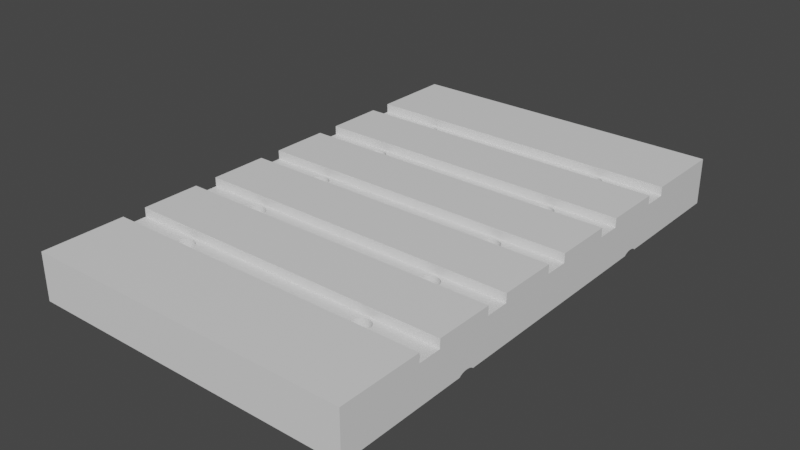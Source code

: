 # Source: garage.blend  (saved by Blender 2.93.20; exported with 4.5.12 LTS)
import bpy
from mathutils import Matrix  # noqa: F401  (used for matrix-valued properties, if any)

bpy.ops.wm.read_factory_settings(use_empty=True)
scene = bpy.context.scene
scene.name = 'Scene'

# ---- collections
col_collection = bpy.data.collections.new('Collection'); scene.collection.children.link(col_collection)

# ---- materials (node trees are filled in below, after node groups)
mat_unpaintedconcrete = bpy.data.materials.new('UnpaintedConcrete')
mat_unpaintedconcrete.use_transparent_shadow = False
mat_concreterough = bpy.data.materials.new('ConcreteRough')
mat_concreterough.use_transparent_shadow = False
mat_paintedconcrete = bpy.data.materials.new('PaintedConcrete')
mat_paintedconcrete.use_transparent_shadow = False

# ---- material node trees
mat_unpaintedconcrete.use_nodes = True; mat_unpaintedconcrete.node_tree.nodes.clear()
_N = mat_unpaintedconcrete.node_tree.nodes; _L = mat_unpaintedconcrete.node_tree.links
n0 = _N.new('ShaderNodeBsdfPrincipled'); n0.name = 'Principled BSDF'; n0.location = (10, 300)
n0.distribution = 'GGX'
n0.subsurface_method = 'BURLEY'
n0.inputs[3].default_value = 1.45
n0.inputs[27].default_value = (0.0, 0.0, 0.0, 1.0)
n0.inputs[28].default_value = 1.0
n1 = _N.new('ShaderNodeOutputMaterial'); n1.name = 'Material Output'; n1.location = (300, 300)
_L.new(n0.outputs[0], n1.inputs[0])
n1.is_active_output = True
mat_concreterough.use_nodes = True; mat_concreterough.node_tree.nodes.clear()
_N = mat_concreterough.node_tree.nodes; _L = mat_concreterough.node_tree.links
n0 = _N.new('ShaderNodeBsdfPrincipled'); n0.name = 'Principled BSDF'; n0.location = (10, 300)
n0.distribution = 'GGX'
n0.subsurface_method = 'BURLEY'
n0.inputs[3].default_value = 1.45
n0.inputs[27].default_value = (0.0, 0.0, 0.0, 1.0)
n0.inputs[28].default_value = 1.0
n1 = _N.new('ShaderNodeOutputMaterial'); n1.name = 'Material Output'; n1.location = (300, 300)
_L.new(n0.outputs[0], n1.inputs[0])
n1.is_active_output = True
mat_paintedconcrete.use_nodes = True; mat_paintedconcrete.node_tree.nodes.clear()
_N = mat_paintedconcrete.node_tree.nodes; _L = mat_paintedconcrete.node_tree.links
n0 = _N.new('ShaderNodeBsdfPrincipled'); n0.name = 'Principled BSDF'; n0.location = (10, 300)
n0.distribution = 'GGX'
n0.subsurface_method = 'BURLEY'
n0.inputs[3].default_value = 1.45
n0.inputs[27].default_value = (0.0, 0.0, 0.0, 1.0)
n0.inputs[28].default_value = 1.0
n1 = _N.new('ShaderNodeOutputMaterial'); n1.name = 'Material Output'; n1.location = (300, 300)
_L.new(n0.outputs[0], n1.inputs[0])
n1.is_active_output = True

# ---- world
world_world = bpy.data.worlds.new('World'); scene.world = world_world
world_world.use_nodes = True; world_world.node_tree.nodes.clear()
_N = world_world.node_tree.nodes; _L = world_world.node_tree.links
n0 = _N.new('ShaderNodeOutputWorld'); n0.name = 'World Output'; n0.location = (300, 300)
n1 = _N.new('ShaderNodeBackground'); n1.name = 'Background'; n1.location = (10, 300)
n1.inputs[0].default_value = (0.05088, 0.05088, 0.05088, 1.0)
_L.new(n1.outputs[0], n0.inputs[0])
n0.is_active_output = True
world_world.color = (0.05088, 0.05088, 0.05088)
world_world.use_sun_shadow = False
world_world.sun_shadow_jitter_overblur = 0.0

# ---- meshes
me_cube_001 = bpy.data.meshes.new('Cube.001')
me_cube_001.from_pydata([(-17.5, -27.5, -2.5), (-17.5, -27.5, 2.5), (-17.5, 27.5, -2.5), (-17.5, 27.5, 2.5), (17.5, -27.5, -2.5), (17.5, -27.5, 2.5), (17.5, 27.5, -2.5), (17.5, 27.5, 2.5), (-17.5, -18.75, 1.542), (-17.5, -18.75, 2.5), (-17.5, -16.25, 1.542), (-17.5, -16.25, 2.5), (-17.5, -1.25, 1.542), (-17.5, -1.25, 2.5), (-17.5, -7.5, 2.5), (-17.5, -7.5, 1.542), (-17.5, -10.0, 1.542), (-17.5, -10.0, 2.5), (-17.5, 1.25, 1.542), (-17.5, 7.5, 1.542), (-17.5, 7.5, 2.5), (-17.5, 1.25, 2.5), (-17.5, 16.25, 1.542), (-17.5, 16.25, 2.5), (-17.5, 10.0, 2.5), (-17.5, 18.75, 2.5), (-17.5, 10.0, 1.542), (-17.5, 18.75, 1.542), (17.5, -18.75, 2.5), (17.5, -10.0, 1.542), (17.5, -16.25, 1.542), (17.5, -16.25, 2.5), (17.5, -1.25, 1.542), (17.5, -7.5, 1.542), (17.5, -7.5, 2.5), (17.5, -1.25, 2.5), (17.5, -10.0, 2.5), (17.5, 7.5, 1.542), (17.5, 1.25, 1.542), (17.5, 1.25, 2.5), (17.5, 10.0, 1.542), (17.5, 10.0, 2.5), (17.5, 7.5, 2.5), (17.5, 16.25, 1.542), (17.5, 18.75, 1.542), (17.5, 18.75, 2.5), (17.5, 16.25, 2.5), (17.5, -18.75, 1.542), (-11.06, 0.8315, -2.5), (-9.793, -9.457, -2.5), (-11.06, 0.8315, 1.542), (-9.793, -9.457, 1.542), (10.7, 7.769, -2.5), (10.7, 7.769, 1.542), (-10.88, 0.9239, -2.5), (-10.88, 0.9239, 1.542), (-10.7, 0.9808, -2.5), (-10.7, 0.9808, 1.542), (10.5, 7.75, -2.5), (10.5, 7.75, 1.542), (10.3, 7.769, -2.5), (10.3, 7.769, 1.542), (-10.5, 1.0, -2.5), (-10.5, 1.0, 1.542), (10.12, 7.826, -2.5), (10.12, 7.826, 1.542), (10.5, 1.0, -2.5), (10.5, 1.0, 1.542), (10.7, 0.9808, -2.5), (9.944, 7.919, -2.5), (9.944, 7.919, 1.542), (10.7, 0.9808, 1.542), (-9.944, -9.581, -2.5), (-9.944, -9.581, 1.542), (9.793, 8.043, -2.5), (9.793, 8.043, 1.542), (10.88, 0.9239, -2.5), (10.88, 0.9239, 1.542), (-10.12, -9.674, -2.5), (-10.12, -9.674, 1.542), (11.06, 0.8315, -2.5), (11.06, 0.8315, 1.542), (9.669, 8.194, -2.5), (9.669, 8.194, 1.542), (-10.3, -9.731, -2.5), (-10.3, -9.731, 1.542), (11.21, 0.7071, -2.5), (9.576, 8.367, -2.5), (11.21, 0.7071, 1.542), (9.576, 8.367, 1.542), (-10.5, -9.75, -2.5), (-10.5, -9.75, 1.542), (11.33, 0.5556, -2.5), (9.519, 8.555, -2.5), (9.519, 8.555, 1.542), (11.33, 0.5556, 1.542), (-10.7, -9.731, -2.5), (-10.7, -9.731, 1.542), (11.42, 0.3827, -2.5), (9.5, 8.75, -2.5), (11.42, 0.3827, 1.542), (9.5, 8.75, 1.542), (-10.88, -9.674, -2.5), (-10.88, -9.674, 1.542), (9.519, 8.945, -2.5), (11.48, 0.1951, -2.5), (9.519, 8.945, 1.542), (11.48, 0.1951, 1.542), (-11.06, -9.581, -2.5), (-11.06, -9.581, 1.542), (11.49, 0.07593, 1.542), (11.5, 0.0, -2.5), (11.5, 0.0, 1.542), (9.576, 9.133, -2.5), (9.576, 9.133, 1.542), (-11.21, -9.457, -2.5), (-11.21, -9.457, 1.542), (11.48, -0.1951, -2.5), (11.48, -0.1951, 1.542), (9.669, 9.306, -2.5), (9.669, 9.306, 1.542), (-11.33, -9.306, -2.5), (-11.33, -9.306, 1.542), (11.42, -0.3827, -2.5), (11.42, -0.3827, 1.542), (9.793, 9.457, -2.5), (9.793, 9.457, 1.542), (-11.42, -9.133, -2.5), (-11.42, -9.133, 1.542), (-11.48, -8.945, -2.5), (-11.48, -8.945, 1.542), (9.944, 9.581, -2.5), (9.944, 9.581, 1.542), (-11.49, -8.826, 1.542), (-11.5, -8.75, -2.5), (-11.5, -8.75, 1.542), (-11.48, -8.555, -2.5), (-11.48, -8.555, 1.542), (10.12, 9.674, -2.5), (10.12, 9.674, 1.542), (-11.42, -8.367, -2.5), (-11.42, -8.367, 1.542), (10.3, 9.731, -2.5), (10.3, 9.731, 1.542), (-11.33, -8.194, -2.5), (-11.33, -8.194, 1.542), (-11.21, -8.043, -2.5), (-11.21, -8.043, 1.542), (10.5, 9.75, -2.5), (10.5, 9.75, 1.542), (-11.06, -7.919, -2.5), (-11.06, -7.919, 1.542), (-10.5, 18.5, -2.5), (-10.5, 18.5, 1.542), (-10.88, -7.826, -2.5), (-10.88, -7.826, 1.542), (-10.3, 18.48, -2.5), (-10.3, 18.48, 1.542), (-10.7, -7.769, -2.5), (-10.7, -7.769, 1.542), (-10.12, 18.42, -2.5), (-10.12, 18.42, 1.542), (-10.5, -7.75, -2.5), (-11.33, 18.06, -2.5), (-10.5, -7.75, 1.542), (-11.06, 18.33, -2.5), (-11.21, 18.21, -2.5), (-10.88, 18.42, -2.5), (-10.7, 18.48, -2.5), (-10.5, 16.5, -2.5), (-10.5, 16.5, -2.5), (-10.12, 16.58, -2.5), (-9.944, 16.67, -2.5), (-9.944, 18.33, -2.5), (-9.669, 16.94, -2.5), (-9.669, 18.06, -2.5), (-9.793, 16.79, -2.5), (11.33, -0.5556, -2.5), (-9.793, 18.21, -2.5), (-10.3, 16.52, -2.5), (11.33, -0.5556, 1.542), (-9.519, 17.7, -2.5), (-9.519, 17.3, -2.5), (-9.5, 17.5, -2.5), (9.5, 17.5, -2.5), (9.5, -8.75, -2.5), (9.5, 0.0, -2.5), (9.519, -0.1951, -2.5), (9.519, -8.555, -2.5), (9.519, 0.1951, -2.5), (9.519, 17.3, -2.5), (9.576, -8.367, -2.5), (9.576, -0.3827, -2.5), (10.5, -7.75, -2.5), (9.576, 0.3827, -2.5), (10.5, -7.75, 1.542), (9.519, -8.945, -2.5), (-9.944, 18.33, 1.542), (9.519, 17.7, -2.5), (10.7, -7.769, -2.5), (11.21, -0.7071, -2.5), (11.21, -0.7071, 1.542), (-9.576, 17.12, -2.5), (10.7, -7.769, 1.542), (-9.576, 17.88, -2.5), (9.576, 17.12, -2.5), (9.669, -0.5556, -2.5), (9.669, -8.194, -2.5), (9.669, 0.5556, -2.5), (-9.793, 18.21, 1.542), (9.669, 16.94, -2.5), (9.793, -8.043, -2.5), (9.793, -0.7071, -2.5), (9.793, 16.79, -2.5), (9.793, -9.457, -2.5), (9.793, 0.7071, -2.5), (11.06, -0.8315, -2.5), (11.06, -0.8315, 1.542), (9.793, 18.21, -2.5), (9.669, -9.306, -2.5), (9.669, 18.06, -2.5), (9.944, -0.8315, -2.5), (9.944, -7.919, -2.5), (9.944, 16.67, -2.5), (10.12, -7.826, -2.5), (10.12, -0.9239, -2.5), (9.944, -9.581, -2.5), (9.944, 0.8315, -2.5), (9.944, 18.33, -2.5), (10.12, 0.9239, -2.5), (10.12, 16.58, -2.5), (10.3, -7.769, -2.5), (10.3, -0.9808, -2.5), (10.3, 0.9808, -2.5), (10.3, 16.52, -2.5), (10.3, 18.48, -2.5), (10.12, -9.674, -2.5), (10.88, -0.9239, -2.5), (10.88, -0.9239, 1.542), (10.12, 18.42, -2.5), (9.576, -9.133, -2.5), (-9.669, 18.06, 1.542), (9.576, 17.88, -2.5), (10.88, -7.826, -2.5), (10.88, -7.826, 1.542), (10.5, -16.5, -2.5), (10.5, -9.75, -2.5), (10.5, -1.0, -2.5), (10.7, -0.9808, -2.5), (10.7, -0.9808, 1.542), (10.5, 16.5, -2.5), (10.5, 18.5, -2.5), (10.7, -16.52, -2.5), (10.7, -9.731, -2.5), (-9.576, 17.88, 1.542), (10.7, 16.52, -2.5), (10.7, 9.731, -2.5), (10.7, 18.48, -2.5), (11.06, -7.919, -2.5), (11.06, -7.919, 1.542), (10.88, 7.826, -2.5), (10.5, -1.0, 1.542), (10.88, -9.674, -2.5), (10.88, -16.58, -2.5), (-9.519, 17.7, 1.542), (10.88, 9.674, -2.5), (10.88, 16.58, -2.5), (10.88, 18.42, -2.5), (11.06, 9.581, -2.5), (11.06, 16.67, -2.5), (11.21, -16.79, -2.5), (11.21, -9.457, -2.5), (11.06, -9.581, -2.5), (11.06, -16.67, -2.5), (11.21, -8.043, -2.5), (11.21, -8.043, 1.542), (11.06, 7.919, -2.5), (11.06, 18.33, -2.5), (10.3, -0.9808, 1.542), (-9.5, 17.5, 1.542), (11.33, -8.194, -2.5), (11.33, -8.194, 1.542), (11.21, 8.043, -2.5), (11.33, -16.94, -2.5), (11.33, -9.306, -2.5), (11.21, 16.79, -2.5), (11.21, 9.457, -2.5), (11.33, 8.194, -2.5), (11.33, 16.94, -2.5), (11.33, 9.306, -2.5), (11.42, -17.12, -2.5), (11.42, -9.133, -2.5), (11.42, -8.367, -2.5), (10.12, -0.9239, 1.542), (-9.519, 17.3, 1.542), (11.42, -8.367, 1.542), (11.33, 18.06, -2.5), (11.42, 17.12, -2.5), (11.42, 9.133, -2.5), (11.48, -17.3, -2.5), (11.48, -8.945, -2.5), (11.48, -8.555, -2.5), (11.42, 8.367, -2.5), (11.5, -8.75, -2.5), (11.5, 8.75, -2.5), (11.5, 17.5, -2.5), (11.5, -17.5, -2.5), (9.944, -0.8315, 1.542), (-9.576, 17.12, 1.542), (11.48, 8.555, -2.5), (11.48, 8.945, -2.5), (11.48, 17.3, -2.5), (11.48, 17.7, -2.5), (11.48, -17.7, -2.5), (11.48, -8.555, 1.542), (11.49, -8.674, 1.542), (-9.669, 16.94, 1.542), (11.42, 17.88, -2.5), (11.42, -17.88, -2.5), (9.793, -0.7071, 1.542), (11.5, -8.75, 1.542), (11.21, 18.21, -2.5), (-9.793, 16.79, 1.542), (9.669, -0.5556, 1.542), (11.48, -8.945, 1.542), (-9.944, 16.67, 1.542), (10.3, -9.731, -2.5), (11.42, -9.133, 1.542), (9.576, -0.3827, 1.542), (11.33, -9.306, 1.542), (9.519, -0.1951, 1.542), (9.5, 0.0, 1.542), (11.21, -9.457, 1.542), (9.519, 0.1951, 1.542), (9.576, 0.3827, 1.542), (-10.12, 16.58, 1.542), (11.06, -9.581, 1.542), (-10.3, 16.52, 1.542), (10.88, -9.674, 1.542), (-10.5, 16.5, 1.542), (9.669, 0.5556, 1.542), (10.7, -9.731, 1.542), (-10.7, 16.52, -2.5), (-10.7, 16.52, 1.542), (-10.88, 16.58, -2.5), (-10.88, 16.58, 1.542), (10.5, -9.75, 1.542), (-11.06, 16.67, -2.5), (-11.06, 16.67, 1.542), (10.3, -9.731, 1.542), (-11.21, 16.79, -2.5), (-11.21, 16.79, 1.542), (-11.33, 16.94, -2.5), (-11.33, 16.94, 1.542), (10.12, -9.674, 1.542), (9.793, 0.7071, 1.542), (-11.42, 17.12, -2.5), (-11.42, 17.12, 1.542), (-11.48, 17.3, -2.5), (-11.48, 17.3, 1.542), (9.944, 0.8315, 1.542), (-11.49, 17.42, 1.542), (-11.5, 17.5, -2.5), (-11.5, 17.5, 1.542), (10.12, 0.9239, 1.542), (-11.48, 17.7, -2.5), (-11.48, 17.7, 1.542), (-11.42, 17.88, -2.5), (-11.42, 17.88, 1.542), (10.3, 0.9808, 1.542), (-11.33, 18.06, 1.542), (-11.21, 18.21, 1.542), (-10.5, 9.75, -2.5), (-10.5, 9.75, 1.542), (-11.06, 18.33, 1.542), (-10.3, 9.731, -2.5), (-10.3, 9.731, 1.542), (9.944, -9.581, 1.542), (-10.88, 18.42, 1.542), (-10.12, 9.674, -2.5), (-10.12, 9.674, 1.542), (9.793, -9.457, 1.542), (-10.7, 18.48, 1.542), (-9.944, 9.581, -2.5), (-9.944, 9.581, 1.542), (9.669, -9.306, 1.542), (-9.793, 9.457, -2.5), (-9.793, 9.457, 1.542), (10.5, 18.5, 1.542), (9.576, -9.133, 1.542), (10.7, 18.48, 1.542), (-9.669, 9.306, -2.5), (-9.669, 9.306, 1.542), (9.519, -8.945, 1.542), (10.88, 18.42, 1.542), (-9.576, 9.133, -2.5), (-9.576, 9.133, 1.542), (9.5, -8.75, 1.542), (11.06, 18.33, 1.542), (-9.519, 8.945, -2.5), (-9.519, 8.945, 1.542), (11.21, 18.21, 1.542), (9.519, -8.555, 1.542), (11.33, 18.06, 1.542), (-11.5, 0.0, -2.5), (-11.5, -17.5, -2.5), (-11.5, 8.75, -2.5), (-11.48, -17.7, -2.5), (-11.48, -17.3, -2.5), (-11.48, -0.1951, -2.5), (-11.48, 8.555, -2.5), (-11.48, 0.1951, -2.5), (-11.48, 8.945, -2.5), (-9.5, 8.75, -2.5), (-11.42, -17.88, -2.5), (-9.5, 8.75, 1.542), (11.42, 17.88, 1.542), (-11.33, -16.94, -2.5), (-11.42, 8.367, -2.5), (-11.42, 0.3827, -2.5), (-11.42, 9.133, -2.5), (-11.33, -0.5556, -2.5), (-11.33, 8.194, -2.5), (-11.33, 0.5556, -2.5), (-11.33, 9.306, -2.5), (-11.21, -16.79, -2.5), (-11.21, -0.7071, -2.5), (-11.21, 0.7071, -2.5), (-11.33, -18.06, -2.5), (-9.519, 8.555, -2.5), (-9.519, 8.555, 1.542), (9.576, -8.367, 1.542), (11.48, 17.7, 1.542), (-11.21, -18.21, -2.5), (-11.42, -17.12, -2.5), (11.49, 17.58, 1.542), (-11.42, -0.3827, -2.5), (-11.21, 9.457, -2.5), (-11.06, 7.919, -2.5), (-11.06, -16.67, -2.5), (-11.06, -0.8315, -2.5), (-11.21, 8.043, -2.5), (-11.06, 9.581, -2.5), (-10.88, -16.58, -2.5), (-10.88, -0.9239, -2.5), (-10.88, -18.42, -2.5), (9.669, -8.194, 1.542), (-10.88, 7.826, -2.5), (-10.88, 9.674, -2.5), (-11.06, -18.33, -2.5), (-9.576, 8.367, -2.5), (-9.576, 8.367, 1.542), (11.5, 17.5, 1.542), (-10.7, -16.52, -2.5), (-10.7, -0.9808, -2.5), (-10.7, 7.769, -2.5), (-10.7, 9.731, -2.5), (-10.7, -18.48, -2.5), (-10.5, -16.5, -2.5), (-10.5, -1.0, -2.5), (-10.5, 7.75, -2.5), (-10.5, -18.5, -2.5), (9.793, -8.043, 1.542), (-9.669, 8.194, -2.5), (-9.669, 8.194, 1.542), (11.48, 17.3, 1.542), (9.944, -7.919, 1.542), (-9.793, 8.043, -2.5), (11.42, 17.12, 1.542), (-9.793, 8.043, 1.542), (-10.3, -16.52, -2.5), (-10.3, 0.9808, -2.5), (-10.3, 7.769, -2.5), (10.12, -7.826, 1.542), (-10.12, -16.58, -2.5), (-10.3, -18.48, -2.5), (-10.3, -0.9808, -2.5), (-10.3, -7.769, -2.5), (-10.12, -0.9239, -2.5), (-10.12, -7.826, -2.5), (-10.12, 7.826, -2.5), (-10.12, 0.9239, -2.5), (-9.944, -16.67, -2.5), (-9.944, -7.919, -2.5), (-9.944, -0.8315, -2.5), (-9.944, 0.8315, -2.5), (-9.944, 7.919, -2.5), (-10.12, -18.42, -2.5), (10.3, -7.769, 1.542), (-9.944, 7.919, 1.542), (-9.793, -16.79, -2.5), (-9.793, -0.7071, -2.5), (-9.793, -8.043, -2.5), (-9.793, 0.7071, -2.5), (11.33, 16.94, 1.542), (-9.669, -16.94, -2.5), (-9.669, -9.306, -2.5), (-9.669, -8.194, -2.5), (-9.669, -0.5556, -2.5), (-9.669, 0.5556, -2.5), (-9.669, -18.06, -2.5), (-10.12, 7.826, 1.542), (-9.793, -18.21, -2.5), (11.21, 16.79, 1.542), (-9.944, -18.33, -2.5), (-9.576, -9.133, -2.5), (-9.576, -17.12, -2.5), (-9.576, -0.3827, -2.5), (-9.576, -8.367, -2.5), (-9.519, -17.3, -2.5), (-9.519, -8.945, -2.5), (-10.3, 7.769, 1.542), (-9.519, -8.555, -2.5), (-10.3, 0.9808, 1.542), (-9.576, 0.3827, -2.5), (9.5, -17.5, -2.5), (-9.5, -17.5, -2.5), (9.519, -17.3, -2.5), (-9.5, -8.75, -2.5), (-9.5, 0.0, -2.5), (-9.519, -17.7, -2.5), (9.519, -17.7, -2.5), (11.06, 16.67, 1.542), (-9.519, -0.1951, -2.5), (-9.519, 0.1951, -2.5), (-10.12, 0.9239, 1.542), (9.576, -17.12, -2.5), (9.669, -18.06, -2.5), (9.576, -17.88, -2.5), (9.669, -16.94, -2.5), (10.12, -16.58, -2.5), (9.944, -18.33, -2.5), (9.944, -16.67, -2.5), (-10.5, 7.75, 1.542), (9.793, -18.21, -2.5), (9.793, -16.79, -2.5), (10.3, -18.48, -2.5), (10.3, -16.52, -2.5), (10.7, -18.48, -2.5), (10.5, -18.5, -2.5), (10.88, 16.58, 1.542), (11.06, -18.33, -2.5), (11.21, -18.21, -2.5), (11.33, -18.06, -2.5), (10.88, -18.42, -2.5), (-9.944, 0.8315, 1.542), (10.12, -18.42, -2.5), (-9.576, -17.88, -2.5), (-10.7, 7.769, 1.542), (10.7, 16.52, 1.542), (-9.793, 0.7071, 1.542), (-10.88, 7.826, 1.542), (10.5, 16.5, 1.542), (-9.669, 0.5556, 1.542), (-11.06, 7.919, 1.542), (10.3, 16.52, 1.542), (-9.576, 0.3827, 1.542), (-11.21, 8.043, 1.542), (-11.33, 8.194, 1.542), (-9.519, 0.1951, 1.542), (-11.42, 8.367, 1.542), (-11.48, 8.555, 1.542), (-9.5, 0.0, 1.542), (-11.49, 8.674, 1.542), (-11.5, 8.75, 1.542), (-9.519, -0.1951, 1.542), (-11.48, 8.945, 1.542), (-11.42, 9.133, 1.542), (-9.576, -0.3827, 1.542), (-11.33, 9.306, 1.542), (-11.21, 9.457, 1.542), (-9.669, -0.5556, 1.542), (-11.49, -17.58, 1.542), (-11.5, -17.5, 1.542), (-11.48, -17.7, 1.542), (-11.48, -17.3, 1.542), (-11.33, -16.94, 1.542), (-11.33, -18.06, 1.542), (-11.42, -17.12, 1.542), (-11.42, -17.88, 1.542), (-11.06, 9.581, 1.542), (-11.06, -18.33, 1.542), (-10.88, -18.42, 1.542), (-10.7, -18.48, 1.542), (-10.5, -18.5, 1.542), (-9.793, -0.7071, 1.542), (-11.21, -18.21, 1.542), (-11.21, -16.79, 1.542), (-9.793, -18.21, 1.542), (-9.669, -16.94, 1.542), (-9.669, -18.06, 1.542), (10.12, 16.58, 1.542), (-9.5, -17.5, 1.542), (-9.519, -17.7, 1.542), (-9.519, -17.3, 1.542), (-9.576, -17.88, 1.542), (-9.576, -17.12, 1.542), (9.793, -18.21, 1.542), (10.3, -18.48, 1.542), (10.12, -18.42, 1.542), (9.944, -18.33, 1.542), (10.7, -18.48, 1.542), (11.06, -18.33, 1.542), (10.88, -18.42, 1.542), (10.5, -18.5, 1.542), (-9.944, -0.8315, 1.542), (-10.3, -18.48, 1.542), (-10.12, -18.42, 1.542), (-9.944, -18.33, 1.542), (-10.12, -0.9239, 1.542), (-10.3, -0.9808, 1.542), (-10.5, -1.0, 1.542), (-10.7, -0.9808, 1.542), (-10.88, -0.9239, 1.542), (-11.06, -16.67, 1.542), (-10.7, -16.52, 1.542), (-10.88, -16.58, 1.542), (-10.3, -16.52, 1.542), (-9.944, -16.67, 1.542), (-10.12, -16.58, 1.542), (-10.5, -16.5, 1.542), (-10.88, 9.674, 1.542), (9.5, -17.5, 1.542), (9.576, -17.88, 1.542), (9.519, -17.7, 1.542), (9.519, -17.3, 1.542), (9.669, -18.06, 1.542), (9.669, -16.94, 1.542), (9.944, 16.67, 1.542), (-11.06, -0.8315, 1.542), (9.576, -17.12, 1.542), (9.793, -16.79, 1.542), (-9.793, -16.79, 1.542), (9.944, -16.67, 1.542), (11.06, -16.67, 1.542), (10.7, -16.52, 1.542), (10.88, -16.58, 1.542), (10.5, -16.5, 1.542), (-10.7, 9.731, 1.542), (11.33, -18.06, 1.542), (11.33, -16.94, 1.542), (11.5, -17.5, 1.542), (11.49, -17.42, 1.542), (11.48, -17.7, 1.542), (11.48, -17.3, 1.542), (9.793, 16.79, 1.542), (11.42, -17.88, 1.542), (-11.21, -0.7071, 1.542), (11.42, -17.12, 1.542), (11.21, -16.79, 1.542), (11.21, -18.21, 1.542), (10.3, -16.52, 1.542), (10.12, -16.58, 1.542), (-11.33, -0.5556, 1.542), (-11.42, -0.3827, 1.542), (10.7, 9.731, 1.542), (10.88, 9.674, 1.542), (9.669, 16.94, 1.542), (-11.48, -0.1951, 1.542), (11.06, 9.581, 1.542), (-11.49, -0.07593, 1.542), (9.576, 17.12, 1.542), (-11.5, 0.0, 1.542), (11.21, 9.457, 1.542), (-9.669, -8.194, 1.542), (-9.669, -9.306, 1.542), (9.519, 17.3, 1.542), (-9.5, -8.75, 1.542), (-9.519, -8.945, 1.542), (-9.519, -8.555, 1.542), (-9.576, -9.133, 1.542), (-9.576, -8.367, 1.542), (-11.48, 0.1951, 1.542), (11.33, 9.306, 1.542), (9.5, 17.5, 1.542), (-11.42, 0.3827, 1.542), (11.42, 9.133, 1.542), (9.519, 17.7, 1.542), (-11.33, 0.5556, 1.542), (11.48, 8.945, 1.542), (9.576, 17.88, 1.542), (11.49, 8.826, 1.542), (-11.21, 0.7071, 1.542), (11.5, 8.75, 1.542), (9.669, 18.06, 1.542), (11.48, 8.555, 1.542), (9.793, 18.21, 1.542), (11.42, 8.367, 1.542), (9.944, 18.33, 1.542), (-10.3, -7.769, 1.542), (-9.944, -7.919, 1.542), (-10.12, -7.826, 1.542), (11.33, 8.194, 1.542), (10.12, 18.42, 1.542), (-9.793, -8.043, 1.542), (11.21, 8.043, 1.542), (10.3, 18.48, 1.542), (11.06, 7.919, 1.542), (10.88, 7.826, 1.542), (17.5, -13.62, -2.5), (-17.5, -13.62, -2.5), (-17.5, -13.57, -2.441), (-17.5, -13.44, -2.355), (-17.5, -13.29, -2.285), (-17.5, -13.12, -2.233), (-17.5, -12.93, -2.2), (-17.5, -11.85, -2.5), (-17.5, -11.9, -2.441), (-17.5, -12.03, -2.355), (-17.5, -12.18, -2.285), (-17.5, -12.35, -2.233), (-17.5, -12.54, -2.2), (-17.5, -12.73, -2.19), (-17.5, 13.17, -2.2), (-17.5, 13.37, -2.19), (-17.5, 14.25, -2.5), (-17.5, 14.2, -2.441), (-17.5, 14.07, -2.355), (-17.5, 13.92, -2.285), (-17.5, 13.75, -2.233), (-17.5, 13.56, -2.2), (-17.5, 12.48, -2.5), (-17.5, 12.53, -2.441), (-17.5, 12.66, -2.355), (-17.5, 12.81, -2.285), (-17.5, 12.98, -2.233), (10.5, -13.62, -2.5), (17.5, -13.57, -2.441), (17.5, -13.44, -2.355), (17.5, -13.29, -2.285), (17.5, -13.12, -2.233), (17.5, -12.93, -2.2), (17.5, -12.73, -2.19), (17.5, -11.85, -2.5), (17.5, -11.9, -2.441), (17.5, -12.03, -2.355), (17.5, -12.18, -2.285), (17.5, -12.35, -2.233), (17.5, -12.54, -2.2), (17.5, 13.17, -2.2), (17.5, 14.25, -2.5), (17.5, 14.2, -2.441), (17.5, 14.07, -2.355), (17.5, 13.92, -2.285), (17.5, 13.75, -2.233), (17.5, 13.56, -2.2), (17.5, 13.37, -2.19), (17.5, 12.48, -2.5), (17.5, 12.53, -2.441), (17.5, 12.66, -2.355), (17.5, 12.81, -2.285), (17.5, 12.98, -2.233), (-10.5, 12.48, -2.5), (10.5, 12.48, -2.5), (-10.5, 14.25, -2.5), (10.5, 14.25, -2.5), (-10.5, -13.62, -2.5), (10.5, -11.85, -2.5), (-10.5, -11.85, -2.5)], [], [(14, 15, 16, 17, 11, 10, 8, 9, 1, 0, 700, 701, 702, 703, 704, 705, 712, 711, 710, 709, 708, 707, 706, 721, 722, 723, 724, 725, 713, 714, 720, 719, 718, 717, 716, 715, 2, 3, 25, 27, 22, 23, 24, 26, 19, 20, 21, 18, 12, 13), (2, 6, 7, 3), (43, 44, 45, 7, 6, 740, 741, 742, 743, 744, 745, 746, 739, 751, 750, 749, 748, 747, 733, 734, 735, 736, 737, 738, 732, 731, 730, 729, 728, 727, 699, 4, 5, 28, 47, 30, 31, 36, 29, 33, 34, 35, 32, 38, 39, 42, 37, 40, 41, 46), (4, 0, 1, 5), (169, 754, 755, 250, 234, 230, 223, 213, 210, 205, 190, 184, 198, 242, 220, 218, 228, 239, 235, 251, 257, 267, 277, 321, 296, 6, 2, 163, 166, 165, 167, 168, 152, 156, 160, 173, 178, 175, 204, 181, 183, 182, 202, 174, 176, 172, 171, 179, 170), (758, 757, 246, 326, 236, 226, 214, 219, 240, 196, 185, 188, 191, 207, 211, 222, 224, 231, 193, 247, 232, 225, 221, 212, 206, 192, 187, 186, 189, 194, 208, 215, 227, 229, 233, 66, 58, 60, 64, 69, 74, 82, 87, 93, 99, 104, 113, 119, 125, 131, 138, 142, 148, 753, 752, 372, 375, 379, 383, 386, 391, 395, 399, 413, 429, 450, 463, 467, 486, 480, 472, 460, 62, 471, 481, 485, 493, 499, 514, 524, 519, 523, 507, 498, 491, 484, 478, 476, 459, 162, 477, 479, 483, 492, 497, 508, 512, 518, 510, 505, 496, 49, 72, 78, 84, 90), (245, 726, 756, 458, 470, 474, 482, 490, 495, 506, 509, 516, 520, 547, 500, 502, 504, 487, 475, 461, 457, 445, 449, 433, 428, 0, 4, 543, 542, 541, 544, 538, 539, 536, 546, 531, 534, 527, 528, 521, 515, 517, 526, 529, 535, 532, 530, 537), (757, 733, 747, 753, 148, 256, 265, 268, 286, 289, 298, 310, 304, 309, 302, 287, 282, 276, 260, 52, 58, 66, 68, 76, 80, 86, 92, 98, 105, 111, 117, 123, 177, 200, 216, 237, 248, 247, 193, 199, 243, 258, 274, 280, 292, 301, 303, 300, 291, 284, 271, 272, 262, 253, 246), (755, 740, 6, 296, 317, 312, 305, 311, 297, 288, 285, 269, 266, 255, 250), (4, 699, 726, 245, 252, 263, 273, 270, 283, 290, 299, 306, 313, 318, 543), (715, 754, 169, 342, 344, 347, 350, 352, 356, 358, 362, 365, 367, 163, 2), (372, 752, 721, 706, 758, 90, 96, 102, 108, 115, 121, 127, 129, 134, 136, 140, 144, 146, 150, 154, 158, 162, 459, 454, 444, 440, 426, 421, 436, 409, 404, 411, 419, 423, 427, 48, 54, 56, 62, 460, 455, 447, 438, 441, 422, 418, 410, 406, 412, 420, 424, 437, 442, 448, 456), (458, 756, 700, 0, 428, 414, 407, 405, 408, 434, 417, 425, 439, 443, 453), (9, 28, 5, 1), (17, 36, 31, 11), (39, 21, 20, 42), (41, 24, 23, 46), (45, 25, 3, 7), (13, 35, 34, 14), (11, 31, 30, 10), (47, 28, 9, 8), (10, 573, 572, 8), (572, 574, 579, 577, 586, 581, 582, 583, 584, 606, 607, 608, 588, 590, 595, 593, 592, 594, 596, 589, 632, 618, 619, 617, 620, 615, 616, 614, 587, 576, 578, 575, 573, 10, 30, 642, 644, 648, 640, 649, 634, 636, 635, 637, 651, 652, 633, 631, 627, 630, 625, 622, 624, 623, 626, 597, 600, 599, 598, 604, 601, 603, 602, 650, 639, 646, 643, 641, 47, 8), (641, 642, 30, 47), (14, 34, 33, 15), (36, 17, 16, 29), (15, 135, 133, 16), (133, 130, 128, 122, 116, 109, 103, 97, 91, 85, 79, 73, 51, 665, 670, 668, 667, 669, 671, 664, 694, 690, 691, 689, 164, 159, 155, 151, 147, 145, 141, 137, 135, 15, 33, 315, 314, 295, 281, 275, 259, 244, 203, 195, 488, 473, 466, 462, 446, 431, 402, 397, 393, 389, 385, 381, 377, 354, 349, 346, 341, 338, 336, 332, 329, 327, 324, 320, 29, 16), (320, 315, 33, 29), (21, 39, 38, 18), (35, 13, 12, 32), (18, 662, 660, 12), (660, 658, 654, 653, 647, 629, 613, 612, 611, 610, 609, 605, 585, 571, 568, 565, 562, 559, 556, 553, 550, 545, 525, 513, 63, 57, 55, 50, 682, 678, 675, 672, 662, 18, 38, 110, 107, 100, 95, 88, 81, 77, 71, 67, 369, 364, 360, 355, 340, 334, 333, 331, 330, 328, 323, 319, 307, 293, 278, 261, 249, 238, 217, 201, 180, 124, 118, 112, 32, 12), (112, 110, 38, 32), (24, 41, 40, 26), (37, 42, 20, 19), (26, 564, 563, 19), (563, 561, 560, 558, 557, 554, 551, 548, 533, 511, 501, 489, 469, 464, 451, 430, 415, 400, 396, 392, 387, 384, 380, 376, 373, 638, 621, 580, 570, 569, 567, 566, 564, 26, 40, 681, 679, 676, 673, 663, 659, 656, 655, 149, 143, 139, 132, 126, 120, 114, 106, 101, 94, 89, 83, 75, 70, 65, 61, 59, 53, 698, 697, 695, 692, 687, 685, 683, 37, 19), (683, 681, 40, 37), (25, 45, 44, 27), (43, 46, 23, 22), (27, 363, 361, 22), (361, 359, 357, 353, 351, 348, 345, 343, 339, 337, 335, 325, 322, 316, 308, 294, 279, 264, 254, 241, 209, 197, 161, 157, 153, 382, 378, 374, 371, 370, 368, 366, 363, 27, 44, 435, 432, 416, 403, 401, 398, 394, 390, 388, 696, 693, 688, 686, 684, 680, 677, 674, 666, 661, 657, 645, 628, 591, 555, 552, 549, 540, 522, 503, 494, 468, 465, 452, 43, 22), (452, 435, 44, 43), (620, 617, 470, 458), (617, 619, 474, 470), (619, 618, 482, 474), (618, 632, 490, 482), (632, 589, 495, 490), (495, 589, 596, 506), (506, 596, 594, 509), (509, 594, 592, 516), (516, 592, 593, 520), (520, 593, 595, 547), (547, 595, 590, 500), (500, 590, 588, 502), (502, 588, 608, 504), (504, 608, 607, 487), (487, 607, 606, 475), (475, 606, 584, 461), (461, 584, 583, 457), (457, 583, 582, 445), (445, 582, 581, 449), (449, 581, 586, 433), (433, 586, 577, 428), (577, 579, 414, 428), (579, 574, 407, 414), (574, 572, 573, 405, 407), (573, 575, 408, 405), (575, 578, 434, 408), (578, 576, 417, 434), (576, 587, 425, 417), (587, 614, 439, 425), (614, 616, 443, 439), (616, 615, 453, 443), (615, 620, 458, 453), (637, 635, 252, 245), (635, 636, 263, 252), (636, 634, 273, 263), (634, 649, 270, 273), (649, 640, 283, 270), (283, 640, 648, 290), (290, 648, 644, 299), (642, 641, 306, 299, 644), (306, 641, 643, 313), (313, 643, 646, 318), (318, 646, 639, 543), (543, 639, 650, 542), (542, 650, 602, 541), (541, 602, 603, 544), (544, 603, 601, 538), (538, 601, 604, 539), (539, 604, 598, 536), (536, 598, 599, 546), (546, 599, 600, 531), (531, 600, 597, 534), (534, 597, 626, 527), (626, 623, 528, 527), (623, 624, 521, 528), (624, 622, 515, 521), (622, 625, 517, 515), (625, 630, 526, 517), (630, 627, 529, 526), (627, 631, 535, 529), (631, 633, 532, 535), (633, 652, 530, 532), (652, 651, 537, 530), (651, 637, 245, 537), (477, 162, 164, 689), (689, 691, 479, 477), (691, 690, 483, 479), (690, 694, 492, 483), (694, 664, 497, 492), (497, 664, 671, 508), (508, 671, 669, 512), (512, 669, 667, 518), (518, 667, 668, 510), (510, 668, 670, 505), (505, 670, 665, 496), (496, 665, 51, 49), (51, 73, 72, 49), (73, 79, 78, 72), (79, 85, 84, 78), (85, 91, 90, 84), (91, 97, 96, 90), (97, 103, 102, 96), (103, 109, 108, 102), (109, 116, 115, 108), (116, 122, 121, 115), (127, 121, 122, 128), (129, 127, 128, 130), (133, 135, 134, 129, 130), (136, 134, 135, 137), (140, 136, 137, 141), (144, 140, 141, 145), (146, 144, 145, 147), (150, 146, 147, 151), (154, 150, 151, 155), (158, 154, 155, 159), (162, 158, 159, 164), (199, 193, 195, 203), (243, 199, 203, 244), (258, 243, 244, 259), (274, 258, 259, 275), (280, 274, 275, 281), (281, 295, 292, 280), (295, 314, 301, 292), (315, 320, 303, 301, 314), (303, 320, 324, 300), (300, 324, 327, 291), (291, 327, 329, 284), (284, 329, 332, 271), (271, 332, 336, 272), (272, 336, 338, 262), (262, 338, 341, 253), (253, 341, 346, 246), (246, 346, 349, 326), (326, 349, 354, 236), (236, 354, 377, 226), (226, 377, 381, 214), (214, 381, 385, 219), (385, 389, 240, 219), (389, 393, 196, 240), (393, 397, 185, 196), (397, 402, 188, 185), (402, 431, 191, 188), (431, 446, 207, 191), (446, 462, 211, 207), (462, 466, 222, 211), (466, 473, 224, 222), (473, 488, 231, 224), (488, 195, 193, 231), (471, 62, 63, 513), (513, 525, 481, 471), (525, 545, 485, 481), (545, 550, 493, 485), (550, 553, 499, 493), (499, 553, 556, 514), (514, 556, 559, 524), (524, 559, 562, 519), (519, 562, 565, 523), (523, 565, 568, 507), (507, 568, 571, 498), (498, 571, 585, 491), (491, 585, 605, 484), (484, 605, 609, 478), (478, 609, 610, 476), (476, 610, 611, 459), (459, 611, 612, 454), (454, 612, 613, 444), (444, 613, 629, 440), (440, 629, 647, 426), (426, 647, 653, 421), (653, 654, 436, 421), (654, 658, 409, 436), (658, 660, 662, 404, 409), (662, 672, 411, 404), (672, 675, 419, 411), (675, 678, 423, 419), (678, 682, 427, 423), (682, 50, 48, 427), (54, 48, 50, 55), (56, 54, 55, 57), (62, 56, 57, 63), (68, 66, 67, 71), (76, 68, 71, 77), (80, 76, 77, 81), (86, 80, 81, 88), (92, 86, 88, 95), (95, 100, 98, 92), (100, 107, 105, 98), (112, 111, 105, 107, 110), (112, 118, 117, 111), (118, 124, 123, 117), (124, 180, 177, 123), (180, 201, 200, 177), (201, 217, 216, 200), (217, 238, 237, 216), (238, 249, 248, 237), (249, 261, 247, 248), (247, 261, 278, 232), (232, 278, 293, 225), (225, 293, 307, 221), (221, 307, 319, 212), (212, 319, 323, 206), (323, 328, 192, 206), (328, 330, 187, 192), (330, 331, 186, 187), (331, 333, 189, 186), (333, 334, 194, 189), (334, 340, 208, 194), (340, 355, 215, 208), (355, 360, 227, 215), (360, 364, 229, 227), (364, 369, 233, 229), (369, 67, 66, 233), (375, 372, 373, 376), (379, 375, 376, 380), (383, 379, 380, 384), (386, 383, 384, 387), (387, 392, 391, 386), (392, 396, 395, 391), (396, 400, 399, 395), (400, 415, 413, 399), (415, 430, 429, 413), (430, 451, 450, 429), (451, 464, 463, 450), (464, 469, 467, 463), (469, 489, 486, 467), (486, 489, 501, 480), (480, 501, 511, 472), (472, 511, 533, 460), (460, 533, 548, 455), (455, 548, 551, 447), (447, 551, 554, 438), (438, 554, 557, 441), (441, 557, 558, 422), (558, 560, 418, 422), (560, 561, 410, 418), (561, 563, 564, 406, 410), (564, 566, 412, 406), (566, 567, 420, 412), (567, 569, 424, 420), (569, 570, 437, 424), (570, 580, 442, 437), (580, 621, 448, 442), (621, 638, 456, 448), (638, 373, 372, 456), (256, 148, 149, 655), (655, 656, 265, 256), (656, 659, 268, 265), (659, 663, 286, 268), (663, 673, 289, 286), (289, 673, 676, 298), (298, 676, 679, 310), (681, 683, 304, 310, 679), (304, 683, 685, 309), (309, 685, 687, 302), (302, 687, 692, 287), (287, 692, 695, 282), (282, 695, 697, 276), (276, 697, 698, 260), (260, 698, 53, 52), (53, 59, 58, 52), (59, 61, 60, 58), (61, 65, 64, 60), (65, 70, 69, 64), (70, 75, 74, 69), (74, 75, 83, 82), (87, 82, 83, 89), (93, 87, 89, 94), (99, 93, 94, 101), (104, 99, 101, 106), (113, 104, 106, 114), (119, 113, 114, 120), (125, 119, 120, 126), (131, 125, 126, 132), (138, 131, 132, 139), (142, 138, 139, 143), (148, 142, 143, 149), (156, 152, 153, 157), (160, 156, 157, 161), (173, 160, 161, 197), (197, 209, 178, 173), (209, 241, 175, 178), (175, 241, 254, 204), (204, 254, 264, 181), (181, 264, 279, 183), (183, 279, 294, 182), (182, 294, 308, 202), (202, 308, 316, 174), (174, 316, 322, 176), (176, 322, 325, 172), (172, 325, 335, 171), (171, 335, 337, 179), (179, 337, 339, 170), (169, 170, 339, 343, 342), (343, 345, 344, 342), (345, 348, 347, 344), (348, 351, 350, 347), (351, 353, 352, 350), (356, 352, 353, 357), (358, 356, 357, 359), (361, 363, 362, 358, 359), (365, 362, 363, 366), (367, 365, 366, 368), (368, 370, 163, 367), (370, 371, 166, 163), (371, 374, 165, 166), (374, 378, 167, 165), (378, 382, 168, 167), (382, 153, 152, 168), (388, 390, 257, 251), (390, 394, 267, 257), (394, 398, 277, 267), (398, 401, 321, 277), (401, 403, 296, 321), (296, 403, 416, 317), (317, 416, 432, 312), (435, 452, 305, 312, 432), (305, 452, 465, 311), (311, 465, 468, 297), (297, 468, 494, 288), (288, 494, 503, 285), (285, 503, 522, 269), (269, 522, 540, 266), (266, 540, 549, 255), (255, 549, 552, 250), (250, 552, 555, 234), (234, 555, 591, 230), (230, 591, 628, 223), (223, 628, 645, 213), (213, 645, 657, 210), (657, 661, 205, 210), (661, 666, 190, 205), (666, 674, 184, 190), (674, 677, 198, 184), (677, 680, 242, 198), (680, 684, 220, 242), (684, 686, 218, 220), (686, 688, 228, 218), (688, 693, 239, 228), (693, 696, 235, 239), (696, 388, 251, 235), (726, 699, 727, 701, 700, 756), (702, 701, 727, 728), (703, 702, 728, 729), (704, 703, 729, 730), (705, 704, 730, 731), (712, 705, 731, 732), (711, 712, 732, 738), (711, 738, 737, 710), (710, 737, 736, 709), (709, 736, 735, 708), (708, 735, 734, 707), (733, 757, 758, 706, 707, 734), (722, 721, 752, 753, 747, 748), (723, 722, 748, 749), (724, 723, 749, 750), (725, 724, 750, 751), (713, 725, 751, 739), (714, 713, 739, 746), (720, 714, 746, 745), (720, 745, 744, 719), (719, 744, 743, 718), (718, 743, 742, 717), (717, 742, 741, 716), (740, 755, 754, 715, 716, 741)])
me_cube_001.polygons.foreach_set('material_index', [0, 0, 0, 0, 0, 0, 0, 0, 0, 0, 0, 0, 0, 1, 1, 1, 1, 1, 1, 1, 1, 1, 1, 1, 1, 1, 1, 1, 1, 1, 1, 1, 1, 1, 1, 1, 1, 1, 1, 1, 1, 1, 1, 1, 2, 2, 2, 2, 2, 2, 2, 2, 2, 2, 2, 2, 2, 2, 2, 2, 2, 2, 2, 2, 2, 2, 2, 2, 2, 2, 2, 2, 2, 2, 2, 2, 2, 2, 2, 2, 2, 2, 2, 2, 2, 2, 2, 2, 2, 2, 2, 2, 2, 2, 2, 2, 2, 2, 2, 2, 2, 2, 2, 2, 2, 2, 2, 2, 2, 2, 2, 2, 2, 2, 2, 2, 2, 2, 2, 2, 2, 2, 2, 2, 2, 2, 2, 2, 2, 2, 2, 2, 2, 2, 2, 2, 2, 2, 2, 2, 2, 2, 2, 2, 2, 2, 2, 2, 2, 2, 2, 2, 2, 2, 2, 2, 2, 2, 2, 2, 2, 2, 2, 2, 2, 2, 2, 2, 2, 2, 2, 2, 2, 2, 2, 2, 2, 2, 2, 2, 2, 2, 2, 2, 2, 2, 2, 2, 2, 2, 2, 2, 2, 2, 2, 2, 2, 2, 2, 2, 2, 2, 2, 2, 2, 2, 2, 2, 2, 2, 2, 2, 2, 2, 2, 2, 2, 2, 2, 2, 2, 2, 2, 2, 2, 2, 2, 2, 2, 2, 2, 2, 2, 2, 2, 2, 2, 2, 2, 2, 2, 2, 2, 2, 2, 2, 2, 2, 2, 2, 2, 2, 2, 2, 2, 2, 2, 2, 2, 2, 2, 2, 2, 2, 2, 2, 2, 2, 2, 2, 2, 2, 2, 2, 2, 2, 2, 2, 2, 2, 2, 2, 2, 2, 2, 2, 2, 2, 2, 2, 2, 2, 2, 2, 2, 2, 2, 2, 2, 2, 2, 2, 2, 2, 2, 2, 2, 2, 2, 2, 2, 2, 2, 2, 2, 2, 2, 2, 2, 2, 2, 2, 2, 2, 2, 2, 2, 2, 2, 2, 2, 2, 2, 2, 2, 2, 2, 2, 2, 2, 2, 2, 2, 2, 2, 2, 2, 2, 2, 2, 2, 2, 2, 2, 2, 2, 2, 2, 2, 2, 2, 2, 2, 2, 2, 2, 2, 2, 2, 2, 2, 2, 2, 2, 2, 2, 2, 2, 2, 2, 2, 2, 2, 2, 2, 2, 2, 2])
_uv = me_cube_001.uv_layers.new(name='UVMap')
_uv.uv.foreach_set('vector', [0.625, 0.09091, 0.5771, 0.09091, 0.5771, 0.07955, 0.625, 0.07955, 0.625, 0.05114, 0.5771, 0.05114, 0.5771, 0.03977, 0.625, 0.03977, 0.625, 0.0, 0.375, 0.0, 0.375, 0.06309, 0.3779, 0.06334, 0.3822, 0.0639, 0.3858, 0.06459, 0.3884, 0.06538, 0.39, 0.06623, 0.3905, 0.06712, 0.39, 0.068, 0.3884, 0.06886, 0.3858, 0.06964, 0.3822, 0.07033, 0.3779, 0.0709, 0.375, 0.07115, 0.375, 0.1817, 0.3779, 0.182, 0.3822, 0.1825, 0.3858, 0.1832, 0.3884, 0.184, 0.39, 0.1849, 0.3905, 0.1858, 0.39, 0.1866, 0.3884, 0.1875, 0.3858, 0.1883, 0.3822, 0.189, 0.3779, 0.1895, 0.375, 0.1898, 0.375, 0.25, 0.625, 0.25, 0.625, 0.2102, 0.5771, 0.2102, 0.5771, 0.1989, 0.625, 0.1989, 0.625, 0.1705, 0.5771, 0.1705, 0.5771, 0.1591, 0.625, 0.1591, 0.625, 0.1307, 0.5771, 0.1307, 0.5771, 0.1193, 0.625, 0.1193, 0.375, 0.25, 0.375, 0.5, 0.625, 0.5, 0.625, 0.25, 0.5771, 0.5511, 0.5771, 0.5398, 0.625, 0.5398, 0.625, 0.5, 0.375, 0.5, 0.375, 0.5602, 0.3779, 0.5605, 0.3822, 0.561, 0.3858, 0.5617, 0.3884, 0.5625, 0.39, 0.5634, 0.3905, 0.5642, 0.39, 0.5651, 0.3884, 0.566, 0.3858, 0.5668, 0.3822, 0.5675, 0.3779, 0.568, 0.375, 0.5683, 0.375, 0.6789, 0.3779, 0.6791, 0.3822, 0.6797, 0.3858, 0.6804, 0.3884, 0.6811, 0.39, 0.682, 0.3905, 0.6829, 0.39, 0.6838, 0.3884, 0.6846, 0.3858, 0.6854, 0.3822, 0.6861, 0.3779, 0.6867, 0.375, 0.6869, 0.375, 0.75, 0.625, 0.75, 0.625, 0.7102, 0.5771, 0.7102, 0.5771, 0.6989, 0.625, 0.6989, 0.625, 0.6705, 0.5771, 0.6705, 0.5771, 0.6591, 0.625, 0.6591, 0.625, 0.6307, 0.5771, 0.6307, 0.5771, 0.6193, 0.625, 0.6193, 0.625, 0.5909, 0.5771, 0.5909, 0.5771, 0.5795, 0.625, 0.5795, 0.625, 0.5511, 0.375, 0.75, 0.375, 1.0, 0.625, 1.0, 0.625, 0.75, 0.175, 0.55, 0.175, 0.5602, 0.325, 0.5602, 0.325, 0.55, 0.3236, 0.5499, 0.3223, 0.5497, 0.321, 0.5492, 0.3199, 0.5487, 0.3191, 0.548, 0.3184, 0.5472, 0.318, 0.5463, 0.3179, 0.5455, 0.318, 0.5446, 0.3184, 0.5437, 0.3191, 0.5429, 0.3199, 0.5422, 0.321, 0.5417, 0.3223, 0.5413, 0.3236, 0.541, 0.325, 0.5409, 0.3264, 0.541, 0.3277, 0.5413, 0.329, 0.5417, 0.3301, 0.5422, 0.3309, 0.5429, 0.375, 0.5, 0.125, 0.5, 0.1691, 0.5429, 0.1699, 0.5422, 0.171, 0.5417, 0.1723, 0.5413, 0.1736, 0.541, 0.175, 0.5409, 0.1764, 0.541, 0.1777, 0.5413, 0.179, 0.5417, 0.1801, 0.5422, 0.1809, 0.5429, 0.1816, 0.5437, 0.182, 0.5446, 0.1821, 0.5455, 0.182, 0.5463, 0.1816, 0.5472, 0.1809, 0.548, 0.1801, 0.5487, 0.179, 0.5492, 0.1777, 0.5497, 0.1764, 0.5499, 0.175, 0.55, 0.175, 0.6789, 0.325, 0.6789, 0.325, 0.6693, 0.3236, 0.6692, 0.3223, 0.669, 0.321, 0.6686, 0.3199, 0.668, 0.3191, 0.6673, 0.3184, 0.6665, 0.318, 0.6657, 0.3179, 0.6648, 0.318, 0.6639, 0.3184, 0.663, 0.3191, 0.6622, 0.3199, 0.6616, 0.321, 0.661, 0.3223, 0.6606, 0.3236, 0.6603, 0.325, 0.6602, 0.325, 0.6295, 0.3236, 0.6295, 0.3223, 0.6292, 0.321, 0.6288, 0.3199, 0.6282, 0.3191, 0.6275, 0.3184, 0.6267, 0.318, 0.6259, 0.3179, 0.625, 0.318, 0.6241, 0.3184, 0.6233, 0.3191, 0.6225, 0.3199, 0.6218, 0.321, 0.6212, 0.3223, 0.6208, 0.3236, 0.6205, 0.325, 0.6205, 0.325, 0.5898, 0.3236, 0.5897, 0.3223, 0.5894, 0.321, 0.589, 0.3199, 0.5884, 0.3191, 0.5878, 0.3184, 0.587, 0.318, 0.5861, 0.3179, 0.5852, 0.318, 0.5843, 0.3184, 0.5835, 0.3191, 0.5827, 0.3199, 0.582, 0.321, 0.5814, 0.3223, 0.581, 0.3236, 0.5808, 0.325, 0.5807, 0.325, 0.5683, 0.175, 0.5683, 0.175, 0.5807, 0.1764, 0.5808, 0.1777, 0.581, 0.179, 0.5814, 0.1801, 0.582, 0.1809, 0.5827, 0.1816, 0.5835, 0.182, 0.5843, 0.1821, 0.5852, 0.182, 0.5861, 0.1816, 0.587, 0.1809, 0.5878, 0.1801, 0.5884, 0.179, 0.589, 0.1777, 0.5894, 0.1764, 0.5897, 0.175, 0.5898, 0.175, 0.6205, 0.1764, 0.6205, 0.1777, 0.6208, 0.179, 0.6212, 0.1801, 0.6218, 0.1809, 0.6225, 0.1816, 0.6233, 0.182, 0.6241, 0.1821, 0.625, 0.182, 0.6259, 0.1816, 0.6267, 0.1809, 0.6275, 0.1801, 0.6282, 0.179, 0.6288, 0.1777, 0.6292, 0.1764, 0.6295, 0.175, 0.6295, 0.175, 0.6602, 0.1764, 0.6603, 0.1777, 0.6606, 0.179, 0.661, 0.1801, 0.6616, 0.1809, 0.6622, 0.1816, 0.663, 0.182, 0.6639, 0.1821, 0.6648, 0.182, 0.6657, 0.1816, 0.6665, 0.1809, 0.6673, 0.1801, 0.668, 0.179, 0.6686, 0.1777, 0.669, 0.1764, 0.6692, 0.175, 0.6693, 0.325, 0.7, 0.325, 0.6869, 0.175, 0.6869, 0.175, 0.7, 0.1764, 0.7001, 0.1777, 0.7003, 0.179, 0.7008, 0.1801, 0.7013, 0.1809, 0.702, 0.1816, 0.7028, 0.182, 0.7037, 0.1821, 0.7045, 0.182, 0.7054, 0.1816, 0.7063, 0.1809, 0.7071, 0.1801, 0.7078, 0.179, 0.7083, 0.1777, 0.7087, 0.1764, 0.709, 0.175, 0.7091, 0.1736, 0.709, 0.1723, 0.7087, 0.171, 0.7083, 0.1699, 0.7078, 0.1691, 0.7071, 0.125, 0.75, 0.375, 0.75, 0.3309, 0.7071, 0.3301, 0.7078, 0.329, 0.7083, 0.3277, 0.7087, 0.3264, 0.709, 0.325, 0.7091, 0.3236, 0.709, 0.3223, 0.7087, 0.321, 0.7083, 0.3199, 0.7078, 0.3191, 0.7071, 0.3184, 0.7063, 0.318, 0.7054, 0.3179, 0.7045, 0.318, 0.7037, 0.3184, 0.7028, 0.3191, 0.702, 0.3199, 0.7013, 0.321, 0.7008, 0.3223, 0.7003, 0.3236, 0.7001, 0.325, 0.6789, 0.375, 0.6789, 0.375, 0.5683, 0.325, 0.5683, 0.325, 0.5807, 0.3264, 0.5808, 0.3277, 0.581, 0.329, 0.5814, 0.3301, 0.582, 0.3309, 0.5827, 0.3316, 0.5835, 0.332, 0.5843, 0.3321, 0.5852, 0.332, 0.5861, 0.3316, 0.587, 0.3309, 0.5878, 0.3301, 0.5884, 0.329, 0.589, 0.3277, 0.5894, 0.3264, 0.5897, 0.325, 0.5898, 0.325, 0.6205, 0.3264, 0.6205, 0.3277, 0.6208, 0.329, 0.6212, 0.3301, 0.6218, 0.3309, 0.6225, 0.3316, 0.6233, 0.332, 0.6241, 0.3321, 0.625, 0.332, 0.6259, 0.3316, 0.6267, 0.3309, 0.6275, 0.3301, 0.6282, 0.329, 0.6288, 0.3277, 0.6292, 0.3264, 0.6295, 0.325, 0.6295, 0.325, 0.6602, 0.3264, 0.6603, 0.3277, 0.6606, 0.329, 0.661, 0.3301, 0.6616, 0.3309, 0.6622, 0.3316, 0.663, 0.332, 0.6639, 0.3321, 0.6648, 0.332, 0.6657, 0.3316, 0.6665, 0.3309, 0.6673, 0.3301, 0.668, 0.329, 0.6686, 0.3277, 0.669, 0.3264, 0.6692, 0.325, 0.6693, 0.325, 0.5602, 0.375, 0.5602, 0.375, 0.5, 0.3309, 0.5429, 0.3316, 0.5437, 0.332, 0.5446, 0.3321, 0.5455, 0.332, 0.5463, 0.3316, 0.5472, 0.3309, 0.548, 0.3301, 0.5487, 0.329, 0.5492, 0.3277, 0.5497, 0.3264, 0.5499, 0.325, 0.55, 0.375, 0.75, 0.375, 0.6869, 0.325, 0.6869, 0.325, 0.7, 0.3264, 0.7001, 0.3277, 0.7003, 0.329, 0.7008, 0.3301, 0.7013, 0.3309, 0.702, 0.3316, 0.7028, 0.332, 0.7037, 0.3321, 0.7045, 0.332, 0.7054, 0.3316, 0.7063, 0.3309, 0.7071, 0.125, 0.5602, 0.175, 0.5602, 0.175, 0.55, 0.1736, 0.5499, 0.1723, 0.5497, 0.171, 0.5492, 0.1699, 0.5487, 0.1691, 0.548, 0.1684, 0.5472, 0.168, 0.5463, 0.1679, 0.5455, 0.168, 0.5446, 0.1684, 0.5437, 0.1691, 0.5429, 0.125, 0.5, 0.175, 0.5807, 0.175, 0.5683, 0.125, 0.5683, 0.125, 0.6789, 0.175, 0.6789, 0.175, 0.6693, 0.1736, 0.6692, 0.1723, 0.669, 0.171, 0.6686, 0.1699, 0.668, 0.1691, 0.6673, 0.1684, 0.6665, 0.168, 0.6657, 0.1679, 0.6648, 0.168, 0.6639, 0.1684, 0.663, 0.1691, 0.6622, 0.1699, 0.6616, 0.171, 0.661, 0.1723, 0.6606, 0.1736, 0.6603, 0.175, 0.6602, 0.175, 0.6295, 0.1736, 0.6295, 0.1723, 0.6292, 0.171, 0.6288, 0.1699, 0.6282, 0.1691, 0.6275, 0.1684, 0.6267, 0.168, 0.6259, 0.1679, 0.625, 0.168, 0.6241, 0.1684, 0.6233, 0.1691, 0.6225, 0.1699, 0.6218, 0.171, 0.6212, 0.1723, 0.6208, 0.1736, 0.6205, 0.175, 0.6205, 0.175, 0.5898, 0.1736, 0.5897, 0.1723, 0.5894, 0.171, 0.589, 0.1699, 0.5884, 0.1691, 0.5878, 0.1684, 0.587, 0.168, 0.5861, 0.1679, 0.5852, 0.168, 0.5843, 0.1684, 0.5835, 0.1691, 0.5827, 0.1699, 0.582, 0.171, 0.5814, 0.1723, 0.581, 0.1736, 0.5808, 0.175, 0.7, 0.175, 0.6869, 0.125, 0.6869, 0.125, 0.75, 0.1691, 0.7071, 0.1684, 0.7063, 0.168, 0.7054, 0.1679, 0.7045, 0.168, 0.7037, 0.1684, 0.7028, 0.1691, 0.702, 0.1699, 0.7013, 0.171, 0.7008, 0.1723, 0.7003, 0.1736, 0.7001, 0.875, 0.7102, 0.625, 0.7102, 0.625, 0.75, 0.875, 0.75, 0.875, 0.6705, 0.625, 0.6705, 0.625, 0.6989, 0.875, 0.6989, 0.625, 0.6193, 0.875, 0.6193, 0.875, 0.5909, 0.625, 0.5909, 0.625, 0.5795, 0.875, 0.5795, 0.875, 0.5511, 0.625, 0.5511, 0.625, 0.5398, 0.875, 0.5398, 0.875, 0.5, 0.625, 0.5, 0.875, 0.6307, 0.625, 0.6307, 0.625, 0.6591, 0.875, 0.6591, 0.4947, 0.2586, 0.4947, 0.4914, 0.375, 0.4914, 0.375, 0.2586, 0.375, 0.7586, 0.4947, 0.7586, 0.4947, 0.9914, 0.375, 0.9914, 0.1336, 0.5, 0.1735, 0.625, 0.1735, 0.6326, 0.1336, 0.75, 0.1735, 0.6326, 0.1736, 0.6445, 0.174, 0.6633, 0.1746, 0.6806, 0.1754, 0.6957, 0.1764, 0.7081, 0.1776, 0.7174, 0.1788, 0.7231, 0.1801, 0.725, 0.1814, 0.7231, 0.1827, 0.7174, 0.1838, 0.7081, 0.1848, 0.6957, 0.1857, 0.6806, 0.1863, 0.6633, 0.1867, 0.6445, 0.1868, 0.625, 0.1867, 0.6055, 0.1863, 0.5867, 0.1857, 0.5694, 0.1848, 0.5543, 0.1838, 0.5419, 0.1827, 0.5326, 0.1814, 0.5269, 0.1801, 0.525, 0.1788, 0.5269, 0.1776, 0.5326, 0.1764, 0.5419, 0.1754, 0.5543, 0.1746, 0.5694, 0.174, 0.5867, 0.1736, 0.6055, 0.1735, 0.625, 0.1336, 0.5, 0.3664, 0.5, 0.3265, 0.6174, 0.3264, 0.6055, 0.326, 0.5867, 0.3254, 0.5694, 0.3246, 0.5543, 0.3236, 0.5419, 0.3224, 0.5326, 0.3212, 0.5269, 0.3199, 0.525, 0.3186, 0.5269, 0.3173, 0.5326, 0.3162, 0.5419, 0.3152, 0.5543, 0.3143, 0.5694, 0.3137, 0.5867, 0.3133, 0.6055, 0.3132, 0.625, 0.3133, 0.6445, 0.3137, 0.6633, 0.3143, 0.6806, 0.3152, 0.6957, 0.3162, 0.7081, 0.3173, 0.7174, 0.3186, 0.7231, 0.3199, 0.725, 0.3212, 0.7231, 0.3224, 0.7174, 0.3236, 0.7081, 0.3246, 0.6957, 0.3254, 0.6806, 0.326, 0.6633, 0.3264, 0.6445, 0.3265, 0.625, 0.3664, 0.75, 0.1336, 0.75, 0.3265, 0.625, 0.3265, 0.6174, 0.3664, 0.5, 0.3664, 0.75, 0.4947, 0.2586, 0.4947, 0.4914, 0.375, 0.4914, 0.375, 0.2586, 0.4947, 0.7586, 0.4947, 0.9914, 0.375, 0.9914, 0.375, 0.7586, 0.1336, 0.5, 0.1735, 0.625, 0.1735, 0.6326, 0.1336, 0.75, 0.1735, 0.6326, 0.1736, 0.6445, 0.174, 0.6633, 0.1746, 0.6806, 0.1754, 0.6957, 0.1764, 0.7081, 0.1776, 0.7174, 0.1788, 0.7231, 0.1801, 0.725, 0.1814, 0.7231, 0.1827, 0.7174, 0.1838, 0.7081, 0.1848, 0.6957, 0.1857, 0.6806, 0.1863, 0.6633, 0.1867, 0.6445, 0.1868, 0.625, 0.1867, 0.6055, 0.1863, 0.5867, 0.1857, 0.5694, 0.1848, 0.5543, 0.1838, 0.5419, 0.1827, 0.5326, 0.1814, 0.5269, 0.1801, 0.525, 0.1788, 0.5269, 0.1776, 0.5326, 0.1764, 0.5419, 0.1754, 0.5543, 0.1746, 0.5694, 0.174, 0.5867, 0.1736, 0.6055, 0.1735, 0.625, 0.1336, 0.5, 0.3664, 0.5, 0.3265, 0.6174, 0.3264, 0.6055, 0.326, 0.5867, 0.3254, 0.5694, 0.3246, 0.5543, 0.3236, 0.5419, 0.3224, 0.5326, 0.3212, 0.5269, 0.3199, 0.525, 0.3186, 0.5269, 0.3173, 0.5326, 0.3162, 0.5419, 0.3152, 0.5543, 0.3143, 0.5694, 0.3137, 0.5867, 0.3133, 0.6055, 0.3132, 0.625, 0.3133, 0.6445, 0.3137, 0.6633, 0.3143, 0.6806, 0.3152, 0.6957, 0.3162, 0.7081, 0.3173, 0.7174, 0.3186, 0.7231, 0.3199, 0.725, 0.3212, 0.7231, 0.3224, 0.7174, 0.3236, 0.7081, 0.3246, 0.6957, 0.3254, 0.6806, 0.326, 0.6633, 0.3264, 0.6445, 0.3265, 0.625, 0.3664, 0.75, 0.1336, 0.75, 0.3265, 0.625, 0.3265, 0.6174, 0.3664, 0.5, 0.3664, 0.75, 0.4947, 0.2586, 0.4947, 0.4914, 0.375, 0.4914, 0.375, 0.2586, 0.4947, 0.7586, 0.4947, 0.9914, 0.375, 0.9914, 0.375, 0.7586, 0.1336, 0.5, 0.1735, 0.625, 0.1735, 0.6326, 0.1336, 0.75, 0.1735, 0.6326, 0.1736, 0.6445, 0.174, 0.6633, 0.1746, 0.6806, 0.1754, 0.6957, 0.1764, 0.7081, 0.1776, 0.7174, 0.1788, 0.7231, 0.1801, 0.725, 0.1814, 0.7231, 0.1827, 0.7174, 0.1838, 0.7081, 0.1848, 0.6957, 0.1857, 0.6806, 0.1863, 0.6633, 0.1867, 0.6445, 0.1868, 0.625, 0.1867, 0.6055, 0.1863, 0.5867, 0.1857, 0.5694, 0.1848, 0.5543, 0.1838, 0.5419, 0.1827, 0.5326, 0.1814, 0.5269, 0.1801, 0.525, 0.1788, 0.5269, 0.1776, 0.5326, 0.1764, 0.5419, 0.1754, 0.5543, 0.1746, 0.5694, 0.174, 0.5867, 0.1736, 0.6055, 0.1735, 0.625, 0.1336, 0.5, 0.3664, 0.5, 0.3265, 0.6174, 0.3264, 0.6055, 0.326, 0.5867, 0.3254, 0.5694, 0.3246, 0.5543, 0.3236, 0.5419, 0.3224, 0.5326, 0.3212, 0.5269, 0.3199, 0.525, 0.3186, 0.5269, 0.3173, 0.5326, 0.3162, 0.5419, 0.3152, 0.5543, 0.3143, 0.5694, 0.3137, 0.5867, 0.3133, 0.6055, 0.3132, 0.625, 0.3133, 0.6445, 0.3137, 0.6633, 0.3143, 0.6806, 0.3152, 0.6957, 0.3162, 0.7081, 0.3173, 0.7174, 0.3186, 0.7231, 0.3199, 0.725, 0.3212, 0.7231, 0.3224, 0.7174, 0.3236, 0.7081, 0.3246, 0.6957, 0.3254, 0.6806, 0.326, 0.6633, 0.3264, 0.6445, 0.3265, 0.625, 0.3664, 0.75, 0.1336, 0.75, 0.3265, 0.625, 0.3265, 0.6174, 0.3664, 0.5, 0.3664, 0.75, 0.4947, 0.2586, 0.4947, 0.4914, 0.375, 0.4914, 0.375, 0.2586, 0.375, 0.7586, 0.4947, 0.7586, 0.4947, 0.9914, 0.375, 0.9914, 0.1336, 0.5, 0.1735, 0.625, 0.1735, 0.6326, 0.1336, 0.75, 0.1735, 0.6326, 0.1736, 0.6445, 0.174, 0.6633, 0.1746, 0.6806, 0.1754, 0.6957, 0.1764, 0.7081, 0.1776, 0.7174, 0.1788, 0.7231, 0.1801, 0.725, 0.1814, 0.7231, 0.1827, 0.7174, 0.1838, 0.7081, 0.1848, 0.6957, 0.1857, 0.6806, 0.1863, 0.6633, 0.1867, 0.6445, 0.1868, 0.625, 0.1867, 0.6055, 0.1863, 0.5867, 0.1857, 0.5694, 0.1848, 0.5543, 0.1838, 0.5419, 0.1827, 0.5326, 0.1814, 0.5269, 0.1801, 0.525, 0.1788, 0.5269, 0.1776, 0.5326, 0.1764, 0.5419, 0.1754, 0.5543, 0.1746, 0.5694, 0.174, 0.5867, 0.1736, 0.6055, 0.1735, 0.625, 0.1336, 0.5, 0.3664, 0.5, 0.3265, 0.6174, 0.3264, 0.6055, 0.326, 0.5867, 0.3254, 0.5694, 0.3246, 0.5543, 0.3236, 0.5419, 0.3224, 0.5326, 0.3212, 0.5269, 0.3199, 0.525, 0.3186, 0.5269, 0.3173, 0.5326, 0.3162, 0.5419, 0.3152, 0.5543, 0.3143, 0.5694, 0.3137, 0.5867, 0.3133, 0.6055, 0.3132, 0.625, 0.3133, 0.6445, 0.3137, 0.6633, 0.3143, 0.6806, 0.3152, 0.6957, 0.3162, 0.7081, 0.3173, 0.7174, 0.3186, 0.7231, 0.3199, 0.725, 0.3212, 0.7231, 0.3224, 0.7174, 0.3236, 0.7081, 0.3246, 0.6957, 0.3254, 0.6806, 0.326, 0.6633, 0.3264, 0.6445, 0.3265, 0.625, 0.3664, 0.75, 0.1336, 0.75, 0.3265, 0.625, 0.3265, 0.6174, 0.3664, 0.5, 0.3664, 0.75, 0.4947, 0.2586, 0.4947, 0.4914, 0.375, 0.4914, 0.375, 0.2586, 0.375, 0.7586, 0.4947, 0.7586, 0.4947, 0.9914, 0.375, 0.9914, 0.1336, 0.5, 0.1735, 0.625, 0.1735, 0.6326, 0.1336, 0.75, 0.1735, 0.6326, 0.1736, 0.6445, 0.174, 0.6633, 0.1746, 0.6806, 0.1754, 0.6957, 0.1764, 0.7081, 0.1776, 0.7174, 0.1788, 0.7231, 0.1801, 0.725, 0.1814, 0.7231, 0.1827, 0.7174, 0.1838, 0.7081, 0.1848, 0.6957, 0.1857, 0.6806, 0.1863, 0.6633, 0.1867, 0.6445, 0.1868, 0.625, 0.1867, 0.6055, 0.1863, 0.5867, 0.1857, 0.5694, 0.1848, 0.5543, 0.1838, 0.5419, 0.1827, 0.5326, 0.1814, 0.5269, 0.1801, 0.525, 0.1788, 0.5269, 0.1776, 0.5326, 0.1764, 0.5419, 0.1754, 0.5543, 0.1746, 0.5694, 0.174, 0.5867, 0.1736, 0.6055, 0.1735, 0.625, 0.1336, 0.5, 0.3664, 0.5, 0.3265, 0.6174, 0.3264, 0.6055, 0.326, 0.5867, 0.3254, 0.5694, 0.3246, 0.5543, 0.3236, 0.5419, 0.3224, 0.5326, 0.3212, 0.5269, 0.3199, 0.525, 0.3186, 0.5269, 0.3173, 0.5326, 0.3162, 0.5419, 0.3152, 0.5543, 0.3143, 0.5694, 0.3137, 0.5867, 0.3133, 0.6055, 0.3132, 0.625, 0.3133, 0.6445, 0.3137, 0.6633, 0.3143, 0.6806, 0.3152, 0.6957, 0.3162, 0.7081, 0.3173, 0.7174, 0.3186, 0.7231, 0.3199, 0.725, 0.3212, 0.7231, 0.3224, 0.7174, 0.3236, 0.7081, 0.3246, 0.6957, 0.3254, 0.6806, 0.326, 0.6633, 0.3264, 0.6445, 0.3265, 0.625, 0.3664, 0.75, 0.1336, 0.75, 0.3265, 0.625, 0.3265, 0.6174, 0.3664, 0.5, 0.3664, 0.75, 1.0, 0.8054, 0.9688, 0.8054, 0.9688, 0.6602, 1.0, 0.6602, 0.9688, 0.8054, 0.9375, 0.8054, 0.9375, 0.6602, 0.9688, 0.6602, 0.9375, 0.8054, 0.9062, 0.8054, 0.9062, 0.6602, 0.9375, 0.6602, 0.9062, 0.8054, 0.875, 0.8054, 0.875, 0.6602, 0.9062, 0.6602, 0.875, 0.8054, 0.8438, 0.8054, 0.8438, 0.6602, 0.875, 0.6602, 0.8438, 0.6602, 0.8438, 0.8054, 0.8125, 0.8054, 0.8125, 0.6602, 0.8125, 0.6602, 0.8125, 0.8054, 0.7812, 0.8054, 0.7812, 0.6602, 0.7812, 0.6602, 0.7812, 0.8054, 0.75, 0.8054, 0.75, 0.6602, 0.75, 0.6602, 0.75, 0.8054, 0.7188, 0.8054, 0.7188, 0.6602, 0.7188, 0.6602, 0.7188, 0.8054, 0.6875, 0.8054, 0.6875, 0.6602, 0.6875, 0.6602, 0.6875, 0.8054, 0.6562, 0.8054, 0.6562, 0.6602, 0.6562, 0.6602, 0.6562, 0.8054, 0.625, 0.8054, 0.625, 0.6602, 0.625, 0.6602, 0.625, 0.8054, 0.5938, 0.8054, 0.5938, 0.6602, 0.5938, 0.6602, 0.5938, 0.8054, 0.5625, 0.8054, 0.5625, 0.6602, 0.5625, 0.6602, 0.5625, 0.8054, 0.5312, 0.8054, 0.5312, 0.6602, 0.5312, 0.6602, 0.5312, 0.8054, 0.5, 0.8054, 0.5, 0.6602, 0.5, 0.6602, 0.5, 0.8054, 0.4688, 0.8054, 0.4688, 0.6602, 0.4688, 0.6602, 0.4688, 0.8054, 0.4375, 0.8054, 0.4375, 0.6602, 0.4375, 0.6602, 0.4375, 0.8054, 0.4062, 0.8054, 0.4062, 0.6602, 0.4062, 0.6602, 0.4062, 0.8054, 0.375, 0.8054, 0.375, 0.6602, 0.375, 0.6602, 0.375, 0.8054, 0.3438, 0.8054, 0.3438, 0.6602, 0.3438, 0.8054, 0.3125, 0.8054, 0.3125, 0.6602, 0.3438, 0.6602, 0.3125, 0.8054, 0.2812, 0.8054, 0.2812, 0.6602, 0.3125, 0.6602, 0.2812, 0.8054, 0.2622, 0.8054, 0.25, 0.8054, 0.25, 0.6602, 0.2812, 0.6602, 0.25, 0.8054, 0.2188, 0.8054, 0.2188, 0.6602, 0.25, 0.6602, 0.2188, 0.8054, 0.1875, 0.8054, 0.1875, 0.6602, 0.2188, 0.6602, 0.1875, 0.8054, 0.1562, 0.8054, 0.1562, 0.6602, 0.1875, 0.6602, 0.1562, 0.8054, 0.125, 0.8054, 0.125, 0.6602, 0.1562, 0.6602, 0.125, 0.8054, 0.09375, 0.8054, 0.09375, 0.6602, 0.125, 0.6602, 0.09375, 0.8054, 0.0625, 0.8054, 0.0625, 0.6602, 0.09375, 0.6602, 0.0625, 0.8054, 0.03125, 0.8054, 0.03125, 0.6602, 0.0625, 0.6602, 0.03125, 0.8054, 0.0, 0.8054, 0.0, 0.6602, 0.03125, 0.6602, 1.0, 0.8054, 0.9688, 0.8054, 0.9688, 0.6602, 1.0, 0.6602, 0.9688, 0.8054, 0.9375, 0.8054, 0.9375, 0.6602, 0.9688, 0.6602, 0.9375, 0.8054, 0.9062, 0.8054, 0.9062, 0.6602, 0.9375, 0.6602, 0.9062, 0.8054, 0.875, 0.8054, 0.875, 0.6602, 0.9062, 0.6602, 0.875, 0.8054, 0.8438, 0.8054, 0.8438, 0.6602, 0.875, 0.6602, 0.8438, 0.6602, 0.8438, 0.8054, 0.8125, 0.8054, 0.8125, 0.6602, 0.8125, 0.6602, 0.8125, 0.8054, 0.7812, 0.8054, 0.7812, 0.6602, 0.7622, 0.8054, 0.75, 0.8054, 0.75, 0.6602, 0.7812, 0.6602, 0.7812, 0.8054, 0.75, 0.6602, 0.75, 0.8054, 0.7188, 0.8054, 0.7188, 0.6602, 0.7188, 0.6602, 0.7188, 0.8054, 0.6875, 0.8054, 0.6875, 0.6602, 0.6875, 0.6602, 0.6875, 0.8054, 0.6562, 0.8054, 0.6562, 0.6602, 0.6562, 0.6602, 0.6562, 0.8054, 0.625, 0.8054, 0.625, 0.6602, 0.625, 0.6602, 0.625, 0.8054, 0.5938, 0.8054, 0.5938, 0.6602, 0.5938, 0.6602, 0.5938, 0.8054, 0.5625, 0.8054, 0.5625, 0.6602, 0.5625, 0.6602, 0.5625, 0.8054, 0.5312, 0.8054, 0.5312, 0.6602, 0.5312, 0.6602, 0.5312, 0.8054, 0.5, 0.8054, 0.5, 0.6602, 0.5, 0.6602, 0.5, 0.8054, 0.4688, 0.8054, 0.4688, 0.6602, 0.4688, 0.6602, 0.4688, 0.8054, 0.4375, 0.8054, 0.4375, 0.6602, 0.4375, 0.6602, 0.4375, 0.8054, 0.4062, 0.8054, 0.4062, 0.6602, 0.4062, 0.6602, 0.4062, 0.8054, 0.375, 0.8054, 0.375, 0.6602, 0.375, 0.6602, 0.375, 0.8054, 0.3438, 0.8054, 0.3438, 0.6602, 0.3438, 0.8054, 0.3125, 0.8054, 0.3125, 0.6602, 0.3438, 0.6602, 0.3125, 0.8054, 0.2812, 0.8054, 0.2812, 0.6602, 0.3125, 0.6602, 0.2812, 0.8054, 0.25, 0.8054, 0.25, 0.6602, 0.2812, 0.6602, 0.25, 0.8054, 0.2188, 0.8054, 0.2188, 0.6602, 0.25, 0.6602, 0.2188, 0.8054, 0.1875, 0.8054, 0.1875, 0.6602, 0.2188, 0.6602, 0.1875, 0.8054, 0.1562, 0.8054, 0.1562, 0.6602, 0.1875, 0.6602, 0.1562, 0.8054, 0.125, 0.8054, 0.125, 0.6602, 0.1562, 0.6602, 0.125, 0.8054, 0.09375, 0.8054, 0.09375, 0.6602, 0.125, 0.6602, 0.09375, 0.8054, 0.0625, 0.8054, 0.0625, 0.6602, 0.09375, 0.6602, 0.0625, 0.8054, 0.03125, 0.8054, 0.03125, 0.6602, 0.0625, 0.6602, 0.03125, 0.8054, 0.0, 0.8054, 0.0, 0.6602, 0.03125, 0.6602, 0.9688, 0.6602, 1.0, 0.6602, 1.0, 0.8054, 0.9688, 0.8054, 0.9688, 0.8054, 0.9375, 0.8054, 0.9375, 0.6602, 0.9688, 0.6602, 0.9375, 0.8054, 0.9062, 0.8054, 0.9062, 0.6602, 0.9375, 0.6602, 0.9062, 0.8054, 0.875, 0.8054, 0.875, 0.6602, 0.9062, 0.6602, 0.875, 0.8054, 0.8438, 0.8054, 0.8438, 0.6602, 0.875, 0.6602, 0.8438, 0.6602, 0.8438, 0.8054, 0.8125, 0.8054, 0.8125, 0.6602, 0.8125, 0.6602, 0.8125, 0.8054, 0.7812, 0.8054, 0.7812, 0.6602, 0.7812, 0.6602, 0.7812, 0.8054, 0.75, 0.8054, 0.75, 0.6602, 0.75, 0.6602, 0.75, 0.8054, 0.7188, 0.8054, 0.7188, 0.6602, 0.7188, 0.6602, 0.7188, 0.8054, 0.6875, 0.8054, 0.6875, 0.6602, 0.6875, 0.6602, 0.6875, 0.8054, 0.6562, 0.8054, 0.6562, 0.6602, 0.6562, 0.6602, 0.6562, 0.8054, 0.625, 0.8054, 0.625, 0.6602, 0.625, 0.8054, 0.5938, 0.8054, 0.5938, 0.6602, 0.625, 0.6602, 0.5938, 0.8054, 0.5625, 0.8054, 0.5625, 0.6602, 0.5938, 0.6602, 0.5625, 0.8054, 0.5312, 0.8054, 0.5312, 0.6602, 0.5625, 0.6602, 0.5312, 0.8054, 0.5, 0.8054, 0.5, 0.6602, 0.5312, 0.6602, 0.5, 0.8054, 0.4688, 0.8054, 0.4688, 0.6602, 0.5, 0.6602, 0.4688, 0.8054, 0.4375, 0.8054, 0.4375, 0.6602, 0.4688, 0.6602, 0.4375, 0.8054, 0.4062, 0.8054, 0.4062, 0.6602, 0.4375, 0.6602, 0.4062, 0.8054, 0.375, 0.8054, 0.375, 0.6602, 0.4062, 0.6602, 0.375, 0.8054, 0.3438, 0.8054, 0.3438, 0.6602, 0.375, 0.6602, 0.3125, 0.6602, 0.3438, 0.6602, 0.3438, 0.8054, 0.3125, 0.8054, 0.2812, 0.6602, 0.3125, 0.6602, 0.3125, 0.8054, 0.2812, 0.8054, 0.2622, 0.8054, 0.25, 0.8054, 0.25, 0.6602, 0.2812, 0.6602, 0.2812, 0.8054, 0.2188, 0.6602, 0.25, 0.6602, 0.25, 0.8054, 0.2188, 0.8054, 0.1875, 0.6602, 0.2188, 0.6602, 0.2188, 0.8054, 0.1875, 0.8054, 0.1562, 0.6602, 0.1875, 0.6602, 0.1875, 0.8054, 0.1562, 0.8054, 0.125, 0.6602, 0.1562, 0.6602, 0.1562, 0.8054, 0.125, 0.8054, 0.09375, 0.6602, 0.125, 0.6602, 0.125, 0.8054, 0.09375, 0.8054, 0.0625, 0.6602, 0.09375, 0.6602, 0.09375, 0.8054, 0.0625, 0.8054, 0.03125, 0.6602, 0.0625, 0.6602, 0.0625, 0.8054, 0.03125, 0.8054, 0.0, 0.6602, 0.03125, 0.6602, 0.03125, 0.8054, 0.0, 0.8054, 0.9688, 0.6602, 1.0, 0.6602, 1.0, 0.8054, 0.9688, 0.8054, 0.9375, 0.6602, 0.9688, 0.6602, 0.9688, 0.8054, 0.9375, 0.8054, 0.9062, 0.6602, 0.9375, 0.6602, 0.9375, 0.8054, 0.9062, 0.8054, 0.875, 0.6602, 0.9062, 0.6602, 0.9062, 0.8054, 0.875, 0.8054, 0.8438, 0.6602, 0.875, 0.6602, 0.875, 0.8054, 0.8438, 0.8054, 0.8438, 0.8054, 0.8125, 0.8054, 0.8125, 0.6602, 0.8438, 0.6602, 0.8125, 0.8054, 0.7812, 0.8054, 0.7812, 0.6602, 0.8125, 0.6602, 0.7622, 0.8054, 0.75, 0.8054, 0.75, 0.6602, 0.7812, 0.6602, 0.7812, 0.8054, 0.75, 0.6602, 0.75, 0.8054, 0.7188, 0.8054, 0.7188, 0.6602, 0.7188, 0.6602, 0.7188, 0.8054, 0.6875, 0.8054, 0.6875, 0.6602, 0.6875, 0.6602, 0.6875, 0.8054, 0.6562, 0.8054, 0.6562, 0.6602, 0.6562, 0.6602, 0.6562, 0.8054, 0.625, 0.8054, 0.625, 0.6602, 0.625, 0.6602, 0.625, 0.8054, 0.5938, 0.8054, 0.5938, 0.6602, 0.5938, 0.6602, 0.5938, 0.8054, 0.5625, 0.8054, 0.5625, 0.6602, 0.5625, 0.6602, 0.5625, 0.8054, 0.5312, 0.8054, 0.5312, 0.6602, 0.5312, 0.6602, 0.5312, 0.8054, 0.5, 0.8054, 0.5, 0.6602, 0.5, 0.6602, 0.5, 0.8054, 0.4688, 0.8054, 0.4688, 0.6602, 0.4688, 0.6602, 0.4688, 0.8054, 0.4375, 0.8054, 0.4375, 0.6602, 0.4375, 0.6602, 0.4375, 0.8054, 0.4062, 0.8054, 0.4062, 0.6602, 0.4062, 0.6602, 0.4062, 0.8054, 0.375, 0.8054, 0.375, 0.6602, 0.375, 0.6602, 0.375, 0.8054, 0.3438, 0.8054, 0.3438, 0.6602, 0.3438, 0.8054, 0.3125, 0.8054, 0.3125, 0.6602, 0.3438, 0.6602, 0.3125, 0.8054, 0.2812, 0.8054, 0.2812, 0.6602, 0.3125, 0.6602, 0.2812, 0.8054, 0.25, 0.8054, 0.25, 0.6602, 0.2812, 0.6602, 0.25, 0.8054, 0.2188, 0.8054, 0.2188, 0.6602, 0.25, 0.6602, 0.2188, 0.8054, 0.1875, 0.8054, 0.1875, 0.6602, 0.2188, 0.6602, 0.1875, 0.8054, 0.1562, 0.8054, 0.1562, 0.6602, 0.1875, 0.6602, 0.1562, 0.8054, 0.125, 0.8054, 0.125, 0.6602, 0.1562, 0.6602, 0.125, 0.8054, 0.09375, 0.8054, 0.09375, 0.6602, 0.125, 0.6602, 0.09375, 0.8054, 0.0625, 0.8054, 0.0625, 0.6602, 0.09375, 0.6602, 0.0625, 0.8054, 0.03125, 0.8054, 0.03125, 0.6602, 0.0625, 0.6602, 0.03125, 0.8054, 0.0, 0.8054, 0.0, 0.6602, 0.03125, 0.6602, 0.9688, 0.6602, 1.0, 0.6602, 1.0, 0.8054, 0.9688, 0.8054, 0.9688, 0.8054, 0.9375, 0.8054, 0.9375, 0.6602, 0.9688, 0.6602, 0.9375, 0.8054, 0.9062, 0.8054, 0.9062, 0.6602, 0.9375, 0.6602, 0.9062, 0.8054, 0.875, 0.8054, 0.875, 0.6602, 0.9062, 0.6602, 0.875, 0.8054, 0.8438, 0.8054, 0.8438, 0.6602, 0.875, 0.6602, 0.8438, 0.6602, 0.8438, 0.8054, 0.8125, 0.8054, 0.8125, 0.6602, 0.8125, 0.6602, 0.8125, 0.8054, 0.7812, 0.8054, 0.7812, 0.6602, 0.7812, 0.6602, 0.7812, 0.8054, 0.75, 0.8054, 0.75, 0.6602, 0.75, 0.6602, 0.75, 0.8054, 0.7188, 0.8054, 0.7188, 0.6602, 0.7188, 0.6602, 0.7188, 0.8054, 0.6875, 0.8054, 0.6875, 0.6602, 0.6875, 0.6602, 0.6875, 0.8054, 0.6562, 0.8054, 0.6562, 0.6602, 0.6562, 0.6602, 0.6562, 0.8054, 0.625, 0.8054, 0.625, 0.6602, 0.625, 0.6602, 0.625, 0.8054, 0.5938, 0.8054, 0.5938, 0.6602, 0.5938, 0.6602, 0.5938, 0.8054, 0.5625, 0.8054, 0.5625, 0.6602, 0.5625, 0.6602, 0.5625, 0.8054, 0.5312, 0.8054, 0.5312, 0.6602, 0.5312, 0.6602, 0.5312, 0.8054, 0.5, 0.8054, 0.5, 0.6602, 0.5, 0.6602, 0.5, 0.8054, 0.4688, 0.8054, 0.4688, 0.6602, 0.4688, 0.6602, 0.4688, 0.8054, 0.4375, 0.8054, 0.4375, 0.6602, 0.4375, 0.6602, 0.4375, 0.8054, 0.4062, 0.8054, 0.4062, 0.6602, 0.4062, 0.6602, 0.4062, 0.8054, 0.375, 0.8054, 0.375, 0.6602, 0.375, 0.6602, 0.375, 0.8054, 0.3438, 0.8054, 0.3438, 0.6602, 0.3438, 0.8054, 0.3125, 0.8054, 0.3125, 0.6602, 0.3438, 0.6602, 0.3125, 0.8054, 0.2812, 0.8054, 0.2812, 0.6602, 0.3125, 0.6602, 0.2812, 0.8054, 0.2622, 0.8054, 0.25, 0.8054, 0.25, 0.6602, 0.2812, 0.6602, 0.25, 0.8054, 0.2188, 0.8054, 0.2188, 0.6602, 0.25, 0.6602, 0.2188, 0.8054, 0.1875, 0.8054, 0.1875, 0.6602, 0.2188, 0.6602, 0.1875, 0.8054, 0.1562, 0.8054, 0.1562, 0.6602, 0.1875, 0.6602, 0.1562, 0.8054, 0.125, 0.8054, 0.125, 0.6602, 0.1562, 0.6602, 0.125, 0.8054, 0.09375, 0.8054, 0.09375, 0.6602, 0.125, 0.6602, 0.0625, 0.6602, 0.09375, 0.6602, 0.09375, 0.8054, 0.0625, 0.8054, 0.03125, 0.6602, 0.0625, 0.6602, 0.0625, 0.8054, 0.03125, 0.8054, 0.0, 0.6602, 0.03125, 0.6602, 0.03125, 0.8054, 0.0, 0.8054, 0.9688, 0.6602, 1.0, 0.6602, 1.0, 0.8054, 0.9688, 0.8054, 0.9375, 0.6602, 0.9688, 0.6602, 0.9688, 0.8054, 0.9375, 0.8054, 0.9062, 0.6602, 0.9375, 0.6602, 0.9375, 0.8054, 0.9062, 0.8054, 0.875, 0.6602, 0.9062, 0.6602, 0.9062, 0.8054, 0.875, 0.8054, 0.8438, 0.6602, 0.875, 0.6602, 0.875, 0.8054, 0.8438, 0.8054, 0.8438, 0.8054, 0.8125, 0.8054, 0.8125, 0.6602, 0.8438, 0.6602, 0.8125, 0.8054, 0.7812, 0.8054, 0.7812, 0.6602, 0.8125, 0.6602, 0.75, 0.8054, 0.75, 0.6602, 0.7812, 0.6602, 0.7812, 0.8054, 0.7622, 0.8054, 0.75, 0.8054, 0.7188, 0.8054, 0.7188, 0.6602, 0.75, 0.6602, 0.7188, 0.8054, 0.6875, 0.8054, 0.6875, 0.6602, 0.7188, 0.6602, 0.6875, 0.8054, 0.6562, 0.8054, 0.6562, 0.6602, 0.6875, 0.6602, 0.6562, 0.8054, 0.625, 0.8054, 0.625, 0.6602, 0.6562, 0.6602, 0.625, 0.8054, 0.5938, 0.8054, 0.5938, 0.6602, 0.625, 0.6602, 0.5938, 0.8054, 0.5625, 0.8054, 0.5625, 0.6602, 0.5938, 0.6602, 0.5625, 0.8054, 0.5312, 0.8054, 0.5312, 0.6602, 0.5625, 0.6602, 0.5312, 0.8054, 0.5, 0.8054, 0.5, 0.6602, 0.5312, 0.6602, 0.5, 0.6602, 0.5, 0.8054, 0.4688, 0.8054, 0.4688, 0.6602, 0.4688, 0.6602, 0.4688, 0.8054, 0.4375, 0.8054, 0.4375, 0.6602, 0.4375, 0.6602, 0.4375, 0.8054, 0.4062, 0.8054, 0.4062, 0.6602, 0.4062, 0.6602, 0.4062, 0.8054, 0.375, 0.8054, 0.375, 0.6602, 0.375, 0.6602, 0.375, 0.8054, 0.3438, 0.8054, 0.3438, 0.6602, 0.3438, 0.8054, 0.3125, 0.8054, 0.3125, 0.6602, 0.3438, 0.6602, 0.3125, 0.8054, 0.2812, 0.8054, 0.2812, 0.6602, 0.3125, 0.6602, 0.2812, 0.8054, 0.25, 0.8054, 0.25, 0.6602, 0.2812, 0.6602, 0.25, 0.8054, 0.2188, 0.8054, 0.2188, 0.6602, 0.25, 0.6602, 0.2188, 0.8054, 0.1875, 0.8054, 0.1875, 0.6602, 0.2188, 0.6602, 0.1875, 0.8054, 0.1562, 0.8054, 0.1562, 0.6602, 0.1875, 0.6602, 0.1562, 0.8054, 0.125, 0.8054, 0.125, 0.6602, 0.1562, 0.6602, 0.125, 0.8054, 0.09375, 0.8054, 0.09375, 0.6602, 0.125, 0.6602, 0.09375, 0.8054, 0.0625, 0.8054, 0.0625, 0.6602, 0.09375, 0.6602, 0.0625, 0.8054, 0.03125, 0.8054, 0.03125, 0.6602, 0.0625, 0.6602, 0.03125, 0.8054, 0.0, 0.8054, 0.0, 0.6602, 0.03125, 0.6602, 0.9688, 0.6602, 1.0, 0.6602, 1.0, 0.8054, 0.9688, 0.8054, 0.9375, 0.6602, 0.9688, 0.6602, 0.9688, 0.8054, 0.9375, 0.8054, 0.9062, 0.6602, 0.9375, 0.6602, 0.9375, 0.8054, 0.9062, 0.8054, 0.875, 0.6602, 0.9062, 0.6602, 0.9062, 0.8054, 0.875, 0.8054, 0.875, 0.8054, 0.8438, 0.8054, 0.8438, 0.6602, 0.875, 0.6602, 0.8438, 0.8054, 0.8125, 0.8054, 0.8125, 0.6602, 0.8438, 0.6602, 0.8125, 0.8054, 0.7812, 0.8054, 0.7812, 0.6602, 0.8125, 0.6602, 0.7812, 0.8054, 0.75, 0.8054, 0.75, 0.6602, 0.7812, 0.6602, 0.75, 0.8054, 0.7188, 0.8054, 0.7188, 0.6602, 0.75, 0.6602, 0.7188, 0.8054, 0.6875, 0.8054, 0.6875, 0.6602, 0.7188, 0.6602, 0.6875, 0.8054, 0.6562, 0.8054, 0.6562, 0.6602, 0.6875, 0.6602, 0.6562, 0.8054, 0.625, 0.8054, 0.625, 0.6602, 0.6562, 0.6602, 0.625, 0.8054, 0.5938, 0.8054, 0.5938, 0.6602, 0.625, 0.6602, 0.5938, 0.6602, 0.5938, 0.8054, 0.5625, 0.8054, 0.5625, 0.6602, 0.5625, 0.6602, 0.5625, 0.8054, 0.5312, 0.8054, 0.5312, 0.6602, 0.5312, 0.6602, 0.5312, 0.8054, 0.5, 0.8054, 0.5, 0.6602, 0.5, 0.6602, 0.5, 0.8054, 0.4688, 0.8054, 0.4688, 0.6602, 0.4688, 0.6602, 0.4688, 0.8054, 0.4375, 0.8054, 0.4375, 0.6602, 0.4375, 0.6602, 0.4375, 0.8054, 0.4062, 0.8054, 0.4062, 0.6602, 0.4062, 0.6602, 0.4062, 0.8054, 0.375, 0.8054, 0.375, 0.6602, 0.375, 0.6602, 0.375, 0.8054, 0.3438, 0.8054, 0.3438, 0.6602, 0.3438, 0.8054, 0.3125, 0.8054, 0.3125, 0.6602, 0.3438, 0.6602, 0.3125, 0.8054, 0.2812, 0.8054, 0.2812, 0.6602, 0.3125, 0.6602, 0.2812, 0.8054, 0.2622, 0.8054, 0.25, 0.8054, 0.25, 0.6602, 0.2812, 0.6602, 0.25, 0.8054, 0.2188, 0.8054, 0.2188, 0.6602, 0.25, 0.6602, 0.2188, 0.8054, 0.1875, 0.8054, 0.1875, 0.6602, 0.2188, 0.6602, 0.1875, 0.8054, 0.1562, 0.8054, 0.1562, 0.6602, 0.1875, 0.6602, 0.1562, 0.8054, 0.125, 0.8054, 0.125, 0.6602, 0.1562, 0.6602, 0.125, 0.8054, 0.09375, 0.8054, 0.09375, 0.6602, 0.125, 0.6602, 0.09375, 0.8054, 0.0625, 0.8054, 0.0625, 0.6602, 0.09375, 0.6602, 0.0625, 0.8054, 0.03125, 0.8054, 0.03125, 0.6602, 0.0625, 0.6602, 0.03125, 0.8054, 0.0, 0.8054, 0.0, 0.6602, 0.03125, 0.6602, 0.9688, 0.6602, 1.0, 0.6602, 1.0, 0.8054, 0.9688, 0.8054, 0.9688, 0.8054, 0.9375, 0.8054, 0.9375, 0.6602, 0.9688, 0.6602, 0.9375, 0.8054, 0.9062, 0.8054, 0.9062, 0.6602, 0.9375, 0.6602, 0.9062, 0.8054, 0.875, 0.8054, 0.875, 0.6602, 0.9062, 0.6602, 0.875, 0.8054, 0.8438, 0.8054, 0.8438, 0.6602, 0.875, 0.6602, 0.8438, 0.6602, 0.8438, 0.8054, 0.8125, 0.8054, 0.8125, 0.6602, 0.8125, 0.6602, 0.8125, 0.8054, 0.7812, 0.8054, 0.7812, 0.6602, 0.7622, 0.8054, 0.75, 0.8054, 0.75, 0.6602, 0.7812, 0.6602, 0.7812, 0.8054, 0.75, 0.6602, 0.75, 0.8054, 0.7188, 0.8054, 0.7188, 0.6602, 0.7188, 0.6602, 0.7188, 0.8054, 0.6875, 0.8054, 0.6875, 0.6602, 0.6875, 0.6602, 0.6875, 0.8054, 0.6562, 0.8054, 0.6562, 0.6602, 0.6562, 0.6602, 0.6562, 0.8054, 0.625, 0.8054, 0.625, 0.6602, 0.625, 0.6602, 0.625, 0.8054, 0.5938, 0.8054, 0.5938, 0.6602, 0.5938, 0.6602, 0.5938, 0.8054, 0.5625, 0.8054, 0.5625, 0.6602, 0.5625, 0.6602, 0.5625, 0.8054, 0.5312, 0.8054, 0.5312, 0.6602, 0.5312, 0.8054, 0.5, 0.8054, 0.5, 0.6602, 0.5312, 0.6602, 0.5, 0.8054, 0.4688, 0.8054, 0.4688, 0.6602, 0.5, 0.6602, 0.4688, 0.8054, 0.4375, 0.8054, 0.4375, 0.6602, 0.4688, 0.6602, 0.4375, 0.8054, 0.4062, 0.8054, 0.4062, 0.6602, 0.4375, 0.6602, 0.4062, 0.8054, 0.375, 0.8054, 0.375, 0.6602, 0.4062, 0.6602, 0.375, 0.6602, 0.375, 0.8054, 0.3438, 0.8054, 0.3438, 0.6602, 0.3125, 0.6602, 0.3438, 0.6602, 0.3438, 0.8054, 0.3125, 0.8054, 0.2812, 0.6602, 0.3125, 0.6602, 0.3125, 0.8054, 0.2812, 0.8054, 0.25, 0.6602, 0.2812, 0.6602, 0.2812, 0.8054, 0.25, 0.8054, 0.2188, 0.6602, 0.25, 0.6602, 0.25, 0.8054, 0.2188, 0.8054, 0.1875, 0.6602, 0.2188, 0.6602, 0.2188, 0.8054, 0.1875, 0.8054, 0.1562, 0.6602, 0.1875, 0.6602, 0.1875, 0.8054, 0.1562, 0.8054, 0.125, 0.6602, 0.1562, 0.6602, 0.1562, 0.8054, 0.125, 0.8054, 0.09375, 0.6602, 0.125, 0.6602, 0.125, 0.8054, 0.09375, 0.8054, 0.0625, 0.6602, 0.09375, 0.6602, 0.09375, 0.8054, 0.0625, 0.8054, 0.03125, 0.6602, 0.0625, 0.6602, 0.0625, 0.8054, 0.03125, 0.8054, 0.0, 0.6602, 0.03125, 0.6602, 0.03125, 0.8054, 0.0, 0.8054, 0.9688, 0.6602, 1.0, 0.6602, 1.0, 0.8054, 0.9688, 0.8054, 0.9375, 0.6602, 0.9688, 0.6602, 0.9688, 0.8054, 0.9375, 0.8054, 0.9062, 0.6602, 0.9375, 0.6602, 0.9375, 0.8054, 0.9062, 0.8054, 0.9062, 0.8054, 0.875, 0.8054, 0.875, 0.6602, 0.9062, 0.6602, 0.875, 0.8054, 0.8438, 0.8054, 0.8438, 0.6602, 0.875, 0.6602, 0.8438, 0.6602, 0.8438, 0.8054, 0.8125, 0.8054, 0.8125, 0.6602, 0.8125, 0.6602, 0.8125, 0.8054, 0.7812, 0.8054, 0.7812, 0.6602, 0.7812, 0.6602, 0.7812, 0.8054, 0.75, 0.8054, 0.75, 0.6602, 0.75, 0.6602, 0.75, 0.8054, 0.7188, 0.8054, 0.7188, 0.6602, 0.7188, 0.6602, 0.7188, 0.8054, 0.6875, 0.8054, 0.6875, 0.6602, 0.6875, 0.6602, 0.6875, 0.8054, 0.6562, 0.8054, 0.6562, 0.6602, 0.6562, 0.6602, 0.6562, 0.8054, 0.625, 0.8054, 0.625, 0.6602, 0.625, 0.6602, 0.625, 0.8054, 0.5938, 0.8054, 0.5938, 0.6602, 0.5938, 0.6602, 0.5938, 0.8054, 0.5625, 0.8054, 0.5625, 0.6602, 0.5625, 0.6602, 0.5625, 0.8054, 0.5312, 0.8054, 0.5312, 0.6602, 0.5312, 0.6602, 0.5312, 0.8054, 0.5, 0.8054, 0.5, 0.6602, 0.5, 0.6602, 0.5, 0.6602, 0.5, 0.8054, 0.4688, 0.8054, 0.4688, 0.6602, 0.4688, 0.8054, 0.4375, 0.8054, 0.4375, 0.6602, 0.4688, 0.6602, 0.4375, 0.8054, 0.4062, 0.8054, 0.4062, 0.6602, 0.4375, 0.6602, 0.4062, 0.8054, 0.375, 0.8054, 0.375, 0.6602, 0.4062, 0.6602, 0.375, 0.8054, 0.3438, 0.8054, 0.3438, 0.6602, 0.375, 0.6602, 0.3125, 0.6602, 0.3438, 0.6602, 0.3438, 0.8054, 0.3125, 0.8054, 0.2812, 0.6602, 0.3125, 0.6602, 0.3125, 0.8054, 0.2812, 0.8054, 0.2622, 0.8054, 0.25, 0.8054, 0.25, 0.6602, 0.2812, 0.6602, 0.2812, 0.8054, 0.2188, 0.6602, 0.25, 0.6602, 0.25, 0.8054, 0.2188, 0.8054, 0.1875, 0.6602, 0.2188, 0.6602, 0.2188, 0.8054, 0.1875, 0.8054, 0.1875, 0.8054, 0.1562, 0.8054, 0.1562, 0.6602, 0.1875, 0.6602, 0.1562, 0.8054, 0.125, 0.8054, 0.125, 0.6602, 0.1562, 0.6602, 0.125, 0.8054, 0.09375, 0.8054, 0.09375, 0.6602, 0.125, 0.6602, 0.09375, 0.8054, 0.0625, 0.8054, 0.0625, 0.6602, 0.09375, 0.6602, 0.0625, 0.8054, 0.03125, 0.8054, 0.03125, 0.6602, 0.0625, 0.6602, 0.03125, 0.8054, 0.0, 0.8054, 0.0, 0.6602, 0.03125, 0.6602, 1.0, 0.8054, 0.9688, 0.8054, 0.9688, 0.6602, 1.0, 0.6602, 0.9688, 0.8054, 0.9375, 0.8054, 0.9375, 0.6602, 0.9688, 0.6602, 0.9375, 0.8054, 0.9062, 0.8054, 0.9062, 0.6602, 0.9375, 0.6602, 0.9062, 0.8054, 0.875, 0.8054, 0.875, 0.6602, 0.9062, 0.6602, 0.875, 0.8054, 0.8438, 0.8054, 0.8438, 0.6602, 0.875, 0.6602, 0.8438, 0.6602, 0.8438, 0.8054, 0.8125, 0.8054, 0.8125, 0.6602, 0.8125, 0.6602, 0.8125, 0.8054, 0.7812, 0.8054, 0.7812, 0.6602, 0.7622, 0.8054, 0.75, 0.8054, 0.75, 0.6602, 0.7812, 0.6602, 0.7812, 0.8054, 0.75, 0.6602, 0.75, 0.8054, 0.7188, 0.8054, 0.7188, 0.6602, 0.7188, 0.6602, 0.7188, 0.8054, 0.6875, 0.8054, 0.6875, 0.6602, 0.6875, 0.6602, 0.6875, 0.8054, 0.6562, 0.8054, 0.6562, 0.6602, 0.6562, 0.6602, 0.6562, 0.8054, 0.625, 0.8054, 0.625, 0.6602, 0.625, 0.6602, 0.625, 0.8054, 0.5938, 0.8054, 0.5938, 0.6602, 0.5938, 0.6602, 0.5938, 0.8054, 0.5625, 0.8054, 0.5625, 0.6602, 0.5625, 0.6602, 0.5625, 0.8054, 0.5312, 0.8054, 0.5312, 0.6602, 0.5312, 0.6602, 0.5312, 0.8054, 0.5, 0.8054, 0.5, 0.6602, 0.5, 0.6602, 0.5, 0.8054, 0.4688, 0.8054, 0.4688, 0.6602, 0.4688, 0.6602, 0.4688, 0.8054, 0.4375, 0.8054, 0.4375, 0.6602, 0.4375, 0.6602, 0.4375, 0.8054, 0.4062, 0.8054, 0.4062, 0.6602, 0.4062, 0.6602, 0.4062, 0.8054, 0.375, 0.8054, 0.375, 0.6602, 0.375, 0.6602, 0.375, 0.8054, 0.3438, 0.8054, 0.3438, 0.6602, 0.3438, 0.8054, 0.3125, 0.8054, 0.3125, 0.6602, 0.3438, 0.6602, 0.3125, 0.8054, 0.2812, 0.8054, 0.2812, 0.6602, 0.3125, 0.6602, 0.2812, 0.8054, 0.25, 0.8054, 0.25, 0.6602, 0.2812, 0.6602, 0.25, 0.8054, 0.2188, 0.8054, 0.2188, 0.6602, 0.25, 0.6602, 0.2188, 0.8054, 0.1875, 0.8054, 0.1875, 0.6602, 0.2188, 0.6602, 0.1875, 0.8054, 0.1562, 0.8054, 0.1562, 0.6602, 0.1875, 0.6602, 0.1562, 0.8054, 0.125, 0.8054, 0.125, 0.6602, 0.1562, 0.6602, 0.125, 0.8054, 0.09375, 0.8054, 0.09375, 0.6602, 0.125, 0.6602, 0.09375, 0.8054, 0.0625, 0.8054, 0.0625, 0.6602, 0.09375, 0.6602, 0.0625, 0.8054, 0.03125, 0.8054, 0.03125, 0.6602, 0.0625, 0.6602, 0.03125, 0.8054, 0.0, 0.8054, 0.0, 0.6602, 0.03125, 0.6602, 0.425, 0.8923, 0.425, 0.9872, 0.4062, 0.9872, 0.4062, 0.5128, 0.425, 0.5128, 0.425, 0.6077, 0.375, 0.5128, 0.4062, 0.5128, 0.4062, 0.9872, 0.375, 0.9872, 0.3438, 0.5128, 0.375, 0.5128, 0.375, 0.9872, 0.3438, 0.9872, 0.3125, 0.5128, 0.3437, 0.5128, 0.3438, 0.9872, 0.3125, 0.9872, 0.2812, 0.5128, 0.3125, 0.5128, 0.3125, 0.9872, 0.2812, 0.9872, 0.25, 0.5128, 0.2812, 0.5128, 0.2812, 0.9872, 0.25, 0.9872, 0.2188, 0.5128, 0.25, 0.5128, 0.25, 0.9872, 0.2187, 0.9872, 0.2187, 0.5128, 0.2188, 0.9872, 0.1875, 0.9872, 0.1875, 0.5128, 0.1875, 0.5128, 0.1875, 0.9872, 0.1562, 0.9872, 0.1562, 0.5128, 0.1562, 0.5128, 0.1562, 0.9872, 0.125, 0.9872, 0.125, 0.5128, 0.125, 0.5128, 0.125, 0.9872, 0.09375, 0.9872, 0.09375, 0.5128, 0.07496, 0.9872, 0.07496, 0.8923, 0.07496, 0.6077, 0.07496, 0.5128, 0.09375, 0.5128, 0.09375, 0.9872, 0.4062, 0.5128, 0.425, 0.5128, 0.425, 0.6077, 0.425, 0.8923, 0.425, 0.9872, 0.4062, 0.9872, 0.375, 0.5128, 0.4062, 0.5128, 0.4062, 0.9872, 0.375, 0.9872, 0.3438, 0.5128, 0.375, 0.5128, 0.375, 0.9872, 0.3437, 0.9872, 0.3125, 0.5128, 0.3437, 0.5128, 0.3438, 0.9872, 0.3125, 0.9872, 0.2812, 0.5128, 0.3125, 0.5128, 0.3125, 0.9872, 0.2812, 0.9872, 0.25, 0.5128, 0.2812, 0.5128, 0.2812, 0.9872, 0.25, 0.9872, 0.2188, 0.5128, 0.25, 0.5128, 0.25, 0.9872, 0.2188, 0.9872, 0.2187, 0.5128, 0.2188, 0.9872, 0.1875, 0.9872, 0.1875, 0.5128, 0.1875, 0.5128, 0.1875, 0.9872, 0.1562, 0.9872, 0.1562, 0.5128, 0.1562, 0.5128, 0.1562, 0.9872, 0.125, 0.9872, 0.125, 0.5128, 0.125, 0.5128, 0.125, 0.9872, 0.09375, 0.9872, 0.09375, 0.5128, 0.07496, 0.9872, 0.07496, 0.8923, 0.07496, 0.6077, 0.07496, 0.5128, 0.09375, 0.5128, 0.09375, 0.9872])
me_cube_001.materials.append(mat_unpaintedconcrete)
me_cube_001.materials.append(mat_concreterough)
me_cube_001.materials.append(mat_paintedconcrete)
me_cube_001.use_remesh_fix_poles = True
me_cube_001.use_remesh_preserve_attributes = False
me_cube_001.update()
me_sphere = bpy.data.meshes.new('Sphere')
me_sphere.from_pydata([(0.0, 0.1913, 0.4619), (0.0, 0.3536, 0.3536), (0.0, 0.4619, 0.1913), (0.0, 0.5, -2.186e-08), (0.0, 0.4619, -0.1913), (0.0, 0.3536, -0.3536), (0.0, 0.1913, -0.4619), (0.1353, 0.1353, 0.4619), (0.25, 0.25, 0.3536), (0.3266, 0.3266, 0.1913), (0.3536, 0.3536, -2.186e-08), (0.3266, 0.3266, -0.1913), (0.25, 0.25, -0.3536), (0.1353, 0.1353, -0.4619), (0.1913, -4.261e-08, 0.4619), (0.3536, -4.261e-08, 0.3536), (0.4619, -4.261e-08, 0.1913), (0.5, -2.77e-08, -2.186e-08), (0.4619, -2.77e-08, -0.1913), (0.3536, -4.261e-08, -0.3536), (0.1913, -4.261e-08, -0.4619), (0.1353, -0.1353, 0.4619), (0.25, -0.25, 0.3536), (0.3266, -0.3266, 0.1913), (0.3536, -0.3536, -2.186e-08), (0.3266, -0.3266, -0.1913), (0.25, -0.25, -0.3536), (0.1353, -0.1353, -0.4619), (1.106e-09, -0.1913, 0.4619), (1.601e-08, -0.3536, 0.3536), (1.601e-08, -0.4619, 0.1913), (1.106e-09, -0.5, -2.186e-08), (1.106e-09, -0.4619, -0.1913), (1.601e-08, -0.3536, -0.3536), (1.106e-09, -0.1913, -0.4619), (-3.091e-08, -7.462e-08, 0.5), (-0.1353, -0.1353, 0.4619), (-0.25, -0.25, 0.3536), (-0.3266, -0.3266, 0.1913), (-0.3536, -0.3536, -2.186e-08), (-0.3266, -0.3266, -0.1913), (-0.25, -0.25, -0.3536), (-0.1353, -0.1353, -0.4619), (-0.1913, -4.261e-08, 0.4619), (-0.3536, -4.261e-08, 0.3536), (-0.4619, -4.261e-08, 0.1913), (-0.5, -2.77e-08, -2.186e-08), (-0.4619, -2.77e-08, -0.1913), (-0.3536, -4.261e-08, -0.3536), (-0.1913, -4.261e-08, -0.4619), (0.0, -4.371e-08, -0.5), (-0.1353, 0.1353, 0.4619), (-0.25, 0.25, 0.3536), (-0.3266, 0.3266, 0.1913), (-0.3536, 0.3536, -2.186e-08), (-0.3266, 0.3266, -0.1913), (-0.25, 0.25, -0.3536), (-0.1353, 0.1353, -0.4619)], [], [(6, 5, 12, 13), (4, 3, 10, 11), (2, 1, 8, 9), (0, 35, 7), (50, 6, 13), (5, 4, 11, 12), (3, 2, 9, 10), (1, 0, 7, 8), (50, 13, 20), (12, 11, 18, 19), (10, 9, 16, 17), (8, 7, 14, 15), (13, 12, 19, 20), (11, 10, 17, 18), (9, 8, 15, 16), (7, 35, 14), (17, 16, 23, 24), (15, 14, 21, 22), (20, 19, 26, 27), (18, 17, 24, 25), (16, 15, 22, 23), (14, 35, 21), (50, 20, 27), (19, 18, 25, 26), (27, 26, 33, 34), (25, 24, 31, 32), (23, 22, 29, 30), (21, 35, 28), (50, 27, 34), (26, 25, 32, 33), (24, 23, 30, 31), (22, 21, 28, 29), (30, 29, 37, 38), (28, 35, 36), (50, 34, 42), (33, 32, 40, 41), (31, 30, 38, 39), (29, 28, 36, 37), (34, 33, 41, 42), (32, 31, 39, 40), (50, 42, 49), (41, 40, 47, 48), (39, 38, 45, 46), (37, 36, 43, 44), (42, 41, 48, 49), (40, 39, 46, 47), (38, 37, 44, 45), (36, 35, 43), (44, 43, 51, 52), (49, 48, 56, 57), (47, 46, 54, 55), (45, 44, 52, 53), (43, 35, 51), (50, 49, 57), (48, 47, 55, 56), (46, 45, 53, 54), (57, 56, 5, 6), (55, 54, 3, 4), (53, 52, 1, 2), (51, 35, 0), (50, 57, 6), (56, 55, 4, 5), (54, 53, 2, 3), (52, 51, 0, 1)])
_uv = me_sphere.uv_layers.new(name='UVMap')
_uv.uv.foreach_set('vector', [0.75, 0.125, 0.75, 0.25, 0.625, 0.25, 0.625, 0.125, 0.75, 0.375, 0.75, 0.5, 0.625, 0.5, 0.625, 0.375, 0.75, 0.625, 0.75, 0.75, 0.625, 0.75, 0.625, 0.625, 0.75, 0.875, 0.6875, 1.0, 0.625, 0.875, 0.6875, 0.0, 0.75, 0.125, 0.625, 0.125, 0.75, 0.25, 0.75, 0.375, 0.625, 0.375, 0.625, 0.25, 0.75, 0.5, 0.75, 0.625, 0.625, 0.625, 0.625, 0.5, 0.75, 0.75, 0.75, 0.875, 0.625, 0.875, 0.625, 0.75, 0.5625, 0.0, 0.625, 0.125, 0.5, 0.125, 0.625, 0.25, 0.625, 0.375, 0.5, 0.375, 0.5, 0.25, 0.625, 0.5, 0.625, 0.625, 0.5, 0.625, 0.5, 0.5, 0.625, 0.75, 0.625, 0.875, 0.5, 0.875, 0.5, 0.75, 0.625, 0.125, 0.625, 0.25, 0.5, 0.25, 0.5, 0.125, 0.625, 0.375, 0.625, 0.5, 0.5, 0.5, 0.5, 0.375, 0.625, 0.625, 0.625, 0.75, 0.5, 0.75, 0.5, 0.625, 0.625, 0.875, 0.5625, 1.0, 0.5, 0.875, 0.5, 0.5, 0.5, 0.625, 0.375, 0.625, 0.375, 0.5, 0.5, 0.75, 0.5, 0.875, 0.375, 0.875, 0.375, 0.75, 0.5, 0.125, 0.5, 0.25, 0.375, 0.25, 0.375, 0.125, 0.5, 0.375, 0.5, 0.5, 0.375, 0.5, 0.375, 0.375, 0.5, 0.625, 0.5, 0.75, 0.375, 0.75, 0.375, 0.625, 0.5, 0.875, 0.4375, 1.0, 0.375, 0.875, 0.4375, 0.0, 0.5, 0.125, 0.375, 0.125, 0.5, 0.25, 0.5, 0.375, 0.375, 0.375, 0.375, 0.25, 0.375, 0.125, 0.375, 0.25, 0.25, 0.25, 0.25, 0.125, 0.375, 0.375, 0.375, 0.5, 0.25, 0.5, 0.25, 0.375, 0.375, 0.625, 0.375, 0.75, 0.25, 0.75, 0.25, 0.625, 0.375, 0.875, 0.3125, 1.0, 0.25, 0.875, 0.3125, 0.0, 0.375, 0.125, 0.25, 0.125, 0.375, 0.25, 0.375, 0.375, 0.25, 0.375, 0.25, 0.25, 0.375, 0.5, 0.375, 0.625, 0.25, 0.625, 0.25, 0.5, 0.375, 0.75, 0.375, 0.875, 0.25, 0.875, 0.25, 0.75, 0.25, 0.625, 0.25, 0.75, 0.125, 0.75, 0.125, 0.625, 0.25, 0.875, 0.1875, 1.0, 0.125, 0.875, 0.1875, 0.0, 0.25, 0.125, 0.125, 0.125, 0.25, 0.25, 0.25, 0.375, 0.125, 0.375, 0.125, 0.25, 0.25, 0.5, 0.25, 0.625, 0.125, 0.625, 0.125, 0.5, 0.25, 0.75, 0.25, 0.875, 0.125, 0.875, 0.125, 0.75, 0.25, 0.125, 0.25, 0.25, 0.125, 0.25, 0.125, 0.125, 0.25, 0.375, 0.25, 0.5, 0.125, 0.5, 0.125, 0.375, 0.0625, 0.0, 0.125, 0.125, 0.0, 0.125, 0.125, 0.25, 0.125, 0.375, 0.0, 0.375, 0.0, 0.25, 0.125, 0.5, 0.125, 0.625, 0.0, 0.625, 0.0, 0.5, 0.125, 0.75, 0.125, 0.875, 0.0, 0.875, 0.0, 0.75, 0.125, 0.125, 0.125, 0.25, 0.0, 0.25, 0.0, 0.125, 0.125, 0.375, 0.125, 0.5, 0.0, 0.5, 0.0, 0.375, 0.125, 0.625, 0.125, 0.75, 0.0, 0.75, 0.0, 0.625, 0.125, 0.875, 0.0625, 1.0, 0.0, 0.875, 1.0, 0.75, 1.0, 0.875, 0.875, 0.875, 0.875, 0.75, 1.0, 0.125, 1.0, 0.25, 0.875, 0.25, 0.875, 0.125, 1.0, 0.375, 1.0, 0.5, 0.875, 0.5, 0.875, 0.375, 1.0, 0.625, 1.0, 0.75, 0.875, 0.75, 0.875, 0.625, 1.0, 0.875, 0.9375, 1.0, 0.875, 0.875, 0.9375, 0.0, 1.0, 0.125, 0.875, 0.125, 1.0, 0.25, 1.0, 0.375, 0.875, 0.375, 0.875, 0.25, 1.0, 0.5, 1.0, 0.625, 0.875, 0.625, 0.875, 0.5, 0.875, 0.125, 0.875, 0.25, 0.75, 0.25, 0.75, 0.125, 0.875, 0.375, 0.875, 0.5, 0.75, 0.5, 0.75, 0.375, 0.875, 0.625, 0.875, 0.75, 0.75, 0.75, 0.75, 0.625, 0.875, 0.875, 0.8125, 1.0, 0.75, 0.875, 0.8125, 0.0, 0.875, 0.125, 0.75, 0.125, 0.875, 0.25, 0.875, 0.375, 0.75, 0.375, 0.75, 0.25, 0.875, 0.5, 0.875, 0.625, 0.75, 0.625, 0.75, 0.5, 0.875, 0.75, 0.875, 0.875, 0.75, 0.875, 0.75, 0.75])
me_sphere.use_remesh_fix_poles = True
me_sphere.use_remesh_preserve_attributes = False
me_sphere.update()
me_sphere_001 = bpy.data.meshes.new('Sphere.001')
me_sphere_001.from_pydata([(0.0, 0.09567, 0.231), (0.0, 0.1768, 0.1768), (0.0, 0.231, 0.09567), (0.0, 0.25, -1.093e-08), (0.0, 0.231, -0.09567), (0.0, 0.1768, -0.1768), (0.0, 0.09567, -0.231), (0.06765, 0.06765, 0.231), (0.125, 0.125, 0.1768), (0.1633, 0.1633, 0.09567), (0.1768, 0.1768, -1.093e-08), (0.1633, 0.1633, -0.09567), (0.125, 0.125, -0.1768), (0.06765, 0.06765, -0.231), (0.09567, -2.13e-08, 0.231), (0.1768, -2.13e-08, 0.1768), (0.231, -2.13e-08, 0.09567), (0.25, -1.385e-08, -1.093e-08), (0.231, -1.385e-08, -0.09567), (0.1768, -2.13e-08, -0.1768), (0.09567, -2.13e-08, -0.231), (0.06765, -0.06765, 0.231), (0.125, -0.125, 0.1768), (0.1633, -0.1633, 0.09567), (0.1768, -0.1768, -1.093e-08), (0.1633, -0.1633, -0.09567), (0.125, -0.125, -0.1768), (0.06765, -0.06765, -0.231), (5.531e-10, -0.09567, 0.231), (8.004e-09, -0.1768, 0.1768), (8.004e-09, -0.231, 0.09567), (5.531e-10, -0.25, -1.093e-08), (5.531e-10, -0.231, -0.09567), (8.004e-09, -0.1768, -0.1768), (5.531e-10, -0.09567, -0.231), (-1.545e-08, -3.731e-08, 0.25), (-0.06765, -0.06765, 0.231), (-0.125, -0.125, 0.1768), (-0.1633, -0.1633, 0.09567), (-0.1768, -0.1768, -1.093e-08), (-0.1633, -0.1633, -0.09567), (-0.125, -0.125, -0.1768), (-0.06765, -0.06765, -0.231), (-0.09567, -2.13e-08, 0.231), (-0.1768, -2.13e-08, 0.1768), (-0.231, -2.13e-08, 0.09567), (-0.25, -1.385e-08, -1.093e-08), (-0.231, -1.385e-08, -0.09567), (-0.1768, -2.13e-08, -0.1768), (-0.09567, -2.13e-08, -0.231), (0.0, -2.186e-08, -0.25), (-0.06765, 0.06765, 0.231), (-0.125, 0.125, 0.1768), (-0.1633, 0.1633, 0.09567), (-0.1768, 0.1768, -1.093e-08), (-0.1633, 0.1633, -0.09567), (-0.125, 0.125, -0.1768), (-0.06765, 0.06765, -0.231)], [], [(6, 5, 12, 13), (4, 3, 10, 11), (2, 1, 8, 9), (0, 35, 7), (50, 6, 13), (5, 4, 11, 12), (3, 2, 9, 10), (1, 0, 7, 8), (50, 13, 20), (12, 11, 18, 19), (10, 9, 16, 17), (8, 7, 14, 15), (13, 12, 19, 20), (11, 10, 17, 18), (9, 8, 15, 16), (7, 35, 14), (17, 16, 23, 24), (15, 14, 21, 22), (20, 19, 26, 27), (18, 17, 24, 25), (16, 15, 22, 23), (14, 35, 21), (50, 20, 27), (19, 18, 25, 26), (27, 26, 33, 34), (25, 24, 31, 32), (23, 22, 29, 30), (21, 35, 28), (50, 27, 34), (26, 25, 32, 33), (24, 23, 30, 31), (22, 21, 28, 29), (30, 29, 37, 38), (28, 35, 36), (50, 34, 42), (33, 32, 40, 41), (31, 30, 38, 39), (29, 28, 36, 37), (34, 33, 41, 42), (32, 31, 39, 40), (50, 42, 49), (41, 40, 47, 48), (39, 38, 45, 46), (37, 36, 43, 44), (42, 41, 48, 49), (40, 39, 46, 47), (38, 37, 44, 45), (36, 35, 43), (44, 43, 51, 52), (49, 48, 56, 57), (47, 46, 54, 55), (45, 44, 52, 53), (43, 35, 51), (50, 49, 57), (48, 47, 55, 56), (46, 45, 53, 54), (57, 56, 5, 6), (55, 54, 3, 4), (53, 52, 1, 2), (51, 35, 0), (50, 57, 6), (56, 55, 4, 5), (54, 53, 2, 3), (52, 51, 0, 1)])
_uv = me_sphere_001.uv_layers.new(name='UVMap')
_uv.uv.foreach_set('vector', [0.75, 0.125, 0.75, 0.25, 0.625, 0.25, 0.625, 0.125, 0.75, 0.375, 0.75, 0.5, 0.625, 0.5, 0.625, 0.375, 0.75, 0.625, 0.75, 0.75, 0.625, 0.75, 0.625, 0.625, 0.75, 0.875, 0.6875, 1.0, 0.625, 0.875, 0.6875, 0.0, 0.75, 0.125, 0.625, 0.125, 0.75, 0.25, 0.75, 0.375, 0.625, 0.375, 0.625, 0.25, 0.75, 0.5, 0.75, 0.625, 0.625, 0.625, 0.625, 0.5, 0.75, 0.75, 0.75, 0.875, 0.625, 0.875, 0.625, 0.75, 0.5625, 0.0, 0.625, 0.125, 0.5, 0.125, 0.625, 0.25, 0.625, 0.375, 0.5, 0.375, 0.5, 0.25, 0.625, 0.5, 0.625, 0.625, 0.5, 0.625, 0.5, 0.5, 0.625, 0.75, 0.625, 0.875, 0.5, 0.875, 0.5, 0.75, 0.625, 0.125, 0.625, 0.25, 0.5, 0.25, 0.5, 0.125, 0.625, 0.375, 0.625, 0.5, 0.5, 0.5, 0.5, 0.375, 0.625, 0.625, 0.625, 0.75, 0.5, 0.75, 0.5, 0.625, 0.625, 0.875, 0.5625, 1.0, 0.5, 0.875, 0.5, 0.5, 0.5, 0.625, 0.375, 0.625, 0.375, 0.5, 0.5, 0.75, 0.5, 0.875, 0.375, 0.875, 0.375, 0.75, 0.5, 0.125, 0.5, 0.25, 0.375, 0.25, 0.375, 0.125, 0.5, 0.375, 0.5, 0.5, 0.375, 0.5, 0.375, 0.375, 0.5, 0.625, 0.5, 0.75, 0.375, 0.75, 0.375, 0.625, 0.5, 0.875, 0.4375, 1.0, 0.375, 0.875, 0.4375, 0.0, 0.5, 0.125, 0.375, 0.125, 0.5, 0.25, 0.5, 0.375, 0.375, 0.375, 0.375, 0.25, 0.375, 0.125, 0.375, 0.25, 0.25, 0.25, 0.25, 0.125, 0.375, 0.375, 0.375, 0.5, 0.25, 0.5, 0.25, 0.375, 0.375, 0.625, 0.375, 0.75, 0.25, 0.75, 0.25, 0.625, 0.375, 0.875, 0.3125, 1.0, 0.25, 0.875, 0.3125, 0.0, 0.375, 0.125, 0.25, 0.125, 0.375, 0.25, 0.375, 0.375, 0.25, 0.375, 0.25, 0.25, 0.375, 0.5, 0.375, 0.625, 0.25, 0.625, 0.25, 0.5, 0.375, 0.75, 0.375, 0.875, 0.25, 0.875, 0.25, 0.75, 0.25, 0.625, 0.25, 0.75, 0.125, 0.75, 0.125, 0.625, 0.25, 0.875, 0.1875, 1.0, 0.125, 0.875, 0.1875, 0.0, 0.25, 0.125, 0.125, 0.125, 0.25, 0.25, 0.25, 0.375, 0.125, 0.375, 0.125, 0.25, 0.25, 0.5, 0.25, 0.625, 0.125, 0.625, 0.125, 0.5, 0.25, 0.75, 0.25, 0.875, 0.125, 0.875, 0.125, 0.75, 0.25, 0.125, 0.25, 0.25, 0.125, 0.25, 0.125, 0.125, 0.25, 0.375, 0.25, 0.5, 0.125, 0.5, 0.125, 0.375, 0.0625, 0.0, 0.125, 0.125, 0.0, 0.125, 0.125, 0.25, 0.125, 0.375, 0.0, 0.375, 0.0, 0.25, 0.125, 0.5, 0.125, 0.625, 0.0, 0.625, 0.0, 0.5, 0.125, 0.75, 0.125, 0.875, 0.0, 0.875, 0.0, 0.75, 0.125, 0.125, 0.125, 0.25, 0.0, 0.25, 0.0, 0.125, 0.125, 0.375, 0.125, 0.5, 0.0, 0.5, 0.0, 0.375, 0.125, 0.625, 0.125, 0.75, 0.0, 0.75, 0.0, 0.625, 0.125, 0.875, 0.0625, 1.0, 0.0, 0.875, 1.0, 0.75, 1.0, 0.875, 0.875, 0.875, 0.875, 0.75, 1.0, 0.125, 1.0, 0.25, 0.875, 0.25, 0.875, 0.125, 1.0, 0.375, 1.0, 0.5, 0.875, 0.5, 0.875, 0.375, 1.0, 0.625, 1.0, 0.75, 0.875, 0.75, 0.875, 0.625, 1.0, 0.875, 0.9375, 1.0, 0.875, 0.875, 0.9375, 0.0, 1.0, 0.125, 0.875, 0.125, 1.0, 0.25, 1.0, 0.375, 0.875, 0.375, 0.875, 0.25, 1.0, 0.5, 1.0, 0.625, 0.875, 0.625, 0.875, 0.5, 0.875, 0.125, 0.875, 0.25, 0.75, 0.25, 0.75, 0.125, 0.875, 0.375, 0.875, 0.5, 0.75, 0.5, 0.75, 0.375, 0.875, 0.625, 0.875, 0.75, 0.75, 0.75, 0.75, 0.625, 0.875, 0.875, 0.8125, 1.0, 0.75, 0.875, 0.8125, 0.0, 0.875, 0.125, 0.75, 0.125, 0.875, 0.25, 0.875, 0.375, 0.75, 0.375, 0.75, 0.25, 0.875, 0.5, 0.875, 0.625, 0.75, 0.625, 0.75, 0.5, 0.875, 0.75, 0.875, 0.875, 0.75, 0.875, 0.75, 0.75])
me_sphere_001.use_remesh_fix_poles = True
me_sphere_001.use_remesh_preserve_attributes = False
me_sphere_001.update()

# ---- objects
ob_garage = bpy.data.objects.new('Garage', me_cube_001)
ob_source = bpy.data.objects.new('Source', me_sphere)
ob_receiver = bpy.data.objects.new('Receiver', me_sphere_001)

# ---- transforms, parenting, visibility, modifiers, constraints
ob_garage.location = (0.0, 0.0, 0.0)
ob_source.location = (7.0, 24.0, 0.0)
ob_receiver.location = (0.0, -23.0, 0.0)

# ---- collection membership
col_collection.objects.link(ob_garage)
col_collection.objects.link(ob_source)
col_collection.objects.link(ob_receiver)

# ---- scene / render settings (as saved in the file)
scene.frame_start = 1; scene.frame_end = 250; scene.frame_set(1)
scene.render.engine = 'BLENDER_EEVEE_NEXT'
scene.cycles.use_denoising = False
scene.cycles.samples = 128
scene.cycles.sampling_pattern = 'TABULATED_SOBOL'
scene.cycles.use_adaptive_sampling = False
scene.cycles.use_light_tree = False
scene.view_settings.view_transform = 'Filmic'
bpy.context.view_layer.update()

# ---- added for rendering (the .blend has no active camera and no usable light): camera, sun
cam_auto = bpy.data.cameras.new('AutoCamera')
cam_auto.lens = 50.0
cam_auto.sensor_width = 36.0
cam_auto.clip_end = 1061.67
ob_auto_camera = bpy.data.objects.new('AutoCamera', cam_auto)
scene.collection.objects.link(ob_auto_camera)
ob_auto_camera.location = (60.4944, -72.5933, 48.3955)
ob_auto_camera.rotation_euler = (1.09748, -7.21219e-08, 0.694738)
scene.camera = ob_auto_camera
light_auto_sun = bpy.data.lights.new('AutoSun', 'SUN')
light_auto_sun.energy = 3.0
light_auto_sun.angle = 0.0523599
ob_auto_sun = bpy.data.objects.new('AutoSun', light_auto_sun)
scene.collection.objects.link(ob_auto_sun)
ob_auto_sun.rotation_euler = (0.872665, 0.174533, 0.523599)
bpy.context.view_layer.update()
